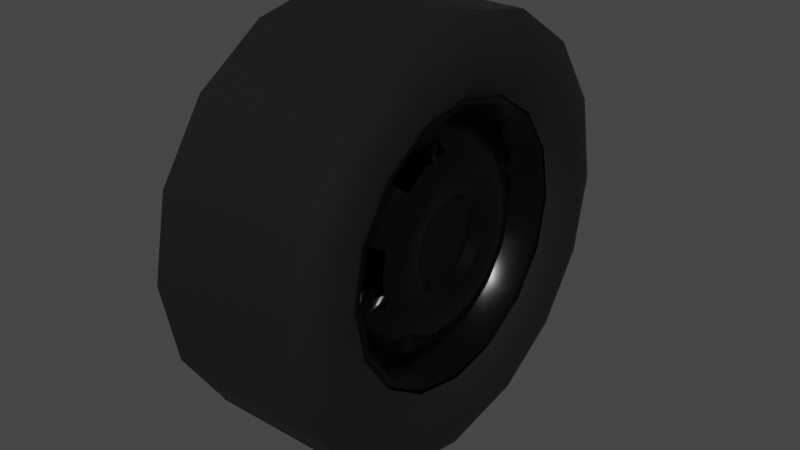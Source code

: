 # Source: wheel.blend  (saved by Blender 2.92.15; exported with 4.5.12 LTS)
import bpy
from mathutils import Matrix  # noqa: F401  (used for matrix-valued properties, if any)

bpy.ops.wm.read_factory_settings(use_empty=True)
scene = bpy.context.scene
scene.name = 'Scene'

# ---- collections
col_collection = bpy.data.collections.new('Collection'); scene.collection.children.link(col_collection)

# ---- materials (node trees are filled in below, after node groups)
mat_material_002 = bpy.data.materials.new('Material.002')
mat_material_002.use_transparent_shadow = False
mat_material_009 = bpy.data.materials.new('Material.009')
mat_material_009.use_transparent_shadow = False
mat_material_009.diffuse_color = (0.0005155, 0.0005155, 0.0005155, 1.0)

# ---- material node trees
mat_material_002.use_nodes = True; mat_material_002.node_tree.nodes.clear()
_N = mat_material_002.node_tree.nodes; _L = mat_material_002.node_tree.links
n0 = _N.new('ShaderNodeBsdfPrincipled'); n0.name = 'Principled BSDF'; n0.location = (10, 300)
n0.distribution = 'GGX'
n0.subsurface_method = 'BURLEY'
n0.inputs[0].default_value = (0.03457, 0.03457, 0.03457, 1.0)
n0.inputs[1].default_value = 1.0
n0.inputs[2].default_value = 0.261
n0.inputs[3].default_value = 1.45
n0.inputs[27].default_value = (0.0, 0.0, 0.0, 1.0)
n0.inputs[28].default_value = 1.0
n1 = _N.new('ShaderNodeOutputMaterial'); n1.name = 'Material Output'; n1.location = (320, 270)
_L.new(n0.outputs[0], n1.inputs[0])
n1.is_active_output = True
mat_material_009.use_nodes = True; mat_material_009.node_tree.nodes.clear()
_N = mat_material_009.node_tree.nodes; _L = mat_material_009.node_tree.links
n0 = _N.new('ShaderNodeBsdfPrincipled'); n0.name = 'Principled BSDF'; n0.location = (10, 300)
n0.distribution = 'GGX'
n0.subsurface_method = 'BURLEY'
n0.inputs[0].default_value = (0.0005155, 0.0005155, 0.0005155, 1.0)
n0.inputs[2].default_value = 0.8659
n0.inputs[3].default_value = 1.45
n0.inputs[27].default_value = (0.0, 0.0, 0.0, 1.0)
n0.inputs[28].default_value = 1.0
n1 = _N.new('ShaderNodeOutputMaterial'); n1.name = 'Material Output'; n1.location = (320, 270)
_L.new(n0.outputs[0], n1.inputs[0])
n1.is_active_output = True

# ---- world
world_world = bpy.data.worlds.new('World'); scene.world = world_world
world_world.use_nodes = True; world_world.node_tree.nodes.clear()
_N = world_world.node_tree.nodes; _L = world_world.node_tree.links
n0 = _N.new('ShaderNodeOutputWorld'); n0.name = 'World Output'; n0.location = (300, 300)
n1 = _N.new('ShaderNodeBackground'); n1.name = 'Background'; n1.location = (10, 300)
n1.inputs[0].default_value = (0.05088, 0.05088, 0.05088, 1.0)
_L.new(n1.outputs[0], n0.inputs[0])
n0.is_active_output = True
world_world.color = (0.05088, 0.05088, 0.05088)
world_world.use_sun_shadow = False
world_world.sun_shadow_jitter_overblur = 0.0

# ---- meshes
me_mesh_14 = bpy.data.meshes.new('Mesh_14')
me_mesh_14.from_pydata([(0.09817, -0.05338, 0.1316), (0.09817, -0.05338, 0.1316), (0.09838, -0.08882, 0.1081), (0.09838, -0.08882, 0.1081), (0.1047, -0.09302, 0.09508), (0.07699, 0.1679, 0.01351), (0.07699, 0.1679, 0.01351), (0.09838, 0.1393, 0.01351), (0.09838, 0.1393, 0.01351), (0.1047, 0.133, 0.001343), (0.08852, -0.04206, -0.1018), (0.09817, -0.05338, -0.1287), (0.09817, -0.05338, -0.1287), (0.08852, -0.06974, -0.08338), (0.07217, -0.08547, -0.0991), (0.09838, -0.08882, -0.1052), (0.09838, -0.08882, -0.1052), (0.1047, -0.05003, -0.1209), (0.0902, 0.0007207, -0.05779), (0.0902, 0.0007207, -0.05779), (0.1024, 0.0007207, -0.07163), (0.1024, 0.0007207, -0.07163), (0.0902, 0.02337, -0.05318), (0.0902, 0.02337, -0.05318), (0.0902, 0.02337, -0.05318), (0.1024, 0.02861, -0.06597), (0.1024, 0.02861, -0.06597), (0.1076, 0.07244, -0.07037), (0.1024, 0.05231, -0.05024), (0.1024, 0.05231, -0.05024), (0.1076, 0.03952, -0.0926), (0.1076, 0.0007207, -0.1004), (0.1076, -0.03828, -0.0926), (0.1024, -0.02738, -0.06597), (0.1024, -0.02738, -0.06597), (0.0902, -0.02214, -0.05318), (0.0902, -0.02214, -0.05318), (0.0902, -0.02214, -0.05318), (0.0902, -0.02214, -0.05318), (0.0902, 0.04245, -0.04039), (0.0902, 0.04245, -0.04039), (0.0902, 0.04245, -0.04039), (0.0902, 0.04245, -0.04039), (0.0902, 0.04245, -0.04039), (0.0902, 0.05524, -0.0213), (0.0902, 0.05524, -0.0213), (0.1024, 0.06803, -0.02655), (0.1024, 0.06803, -0.02655), (0.1076, 0.09467, -0.03745), (0.1047, 0.09425, -0.09218), (0.09838, 0.06489, -0.122), (0.09838, 0.06489, -0.122), (0.09817, 0.1003, -0.09827), (0.09817, 0.1003, -0.09827), (0.08852, 0.07705, -0.07813), (0.08852, 0.04958, -0.09659), (0.07217, 0.05797, -0.1171), (0.07217, 0.1161, -0.05905), (0.07217, 0.09299, -0.09386), (0.0772, 0.1207, -0.1186), (0.0772, 0.1207, -0.1186), (0.07699, 0.07579, -0.1484), (0.07699, 0.07579, -0.1484), (0.1047, 0.05126, -0.1209), (0.1047, 0.0007207, -0.131), (0.09838, -0.01144, -0.1373), (0.09838, -0.01144, -0.1373), (0.08852, -0.009555, -0.1083), (0.07699, -0.01144, -0.1658), (0.07699, -0.01144, -0.1658), (0.07217, -0.009555, -0.1306), (0.0772, -0.06429, -0.1555), (0.0772, -0.06429, -0.1555), (0.07217, -0.05066, -0.1226), (0.07699, -0.1092, -0.1253), (0.07699, -0.1092, -0.1253), (0.1047, -0.09302, -0.09218), (0.1076, -0.07121, -0.07037), (0.1024, -0.05108, -0.05024), (0.1024, -0.05108, -0.05024), (0.0902, -0.04122, -0.04039), (0.0902, -0.04122, -0.04039), (0.0902, -0.04122, -0.04039), (0.0902, -0.05401, -0.0213), (0.0902, -0.05401, -0.0213), (0.0902, -0.05401, -0.0213), (0.0902, -0.05401, -0.0213), (0.0902, 0.05986, 0.001343), (0.0902, 0.05986, 0.001343), (0.0902, 0.05986, 0.001343), (0.0902, 0.05986, 0.001343), (0.1024, 0.0737, 0.001343), (0.1024, 0.0737, 0.001343), (0.1024, 0.06803, 0.02944), (0.1024, 0.06803, 0.02944), (0.1076, 0.1024, 0.001343), (0.1047, 0.123, -0.0492), (0.09838, 0.124, -0.06283), (0.09838, 0.124, -0.06283), (0.08852, 0.09551, -0.05045), (0.07699, 0.1504, -0.07373), (0.07699, 0.1504, -0.07373), (0.0707, 0.1268, -0.1247), (0.0707, 0.1268, -0.1247), (0.0707, 0.06887, -0.1633), (0.0707, 0.06887, -0.1633), (0.0707, 0.0007207, -0.1769), (0.0707, 0.0007207, -0.1769), (0.0707, -0.06764, -0.1633), (0.0707, -0.06764, -0.1633), (0.0707, -0.1255, -0.1247), (0.0707, -0.1255, -0.1247), (0.0707, -0.1641, -0.06681), (0.0707, -0.1641, -0.06681), (0.09838, -0.132, -0.04039), (0.09838, -0.132, -0.04039), (0.07699, -0.1584, -0.0515), (0.07699, -0.1584, -0.0515), (0.07217, -0.1238, -0.04186), (0.08852, -0.1033, -0.03326), (0.08852, -0.1096, -0.000754), (0.08852, -0.1033, 0.03175), (0.09817, -0.1402, 0.001343), (0.09817, -0.1402, 0.001343), (0.1047, -0.1217, -0.0492), (0.1076, -0.09344, -0.03745), (0.1024, -0.0668, -0.02655), (0.1024, -0.0668, -0.02655), (0.1024, -0.07247, 0.001343), (0.1024, -0.07247, 0.001343), (0.0902, -0.05862, 0.001343), (0.0902, -0.05862, 0.001343), (0.0902, -0.05862, 0.001343), (0.0902, -0.05862, 0.001343), (0.0902, 0.05524, 0.0242), (0.0902, 0.05524, 0.0242), (0.0902, 0.05524, 0.0242), (0.0902, 0.05524, 0.0242), (0.0902, 0.04245, 0.04328), (0.0902, 0.04245, 0.04328), (0.0902, 0.04245, 0.04328), (0.0902, 0.02337, 0.05608), (0.0902, 0.02337, 0.05608), (0.0902, 0.02337, 0.05608), (0.0902, 0.02337, 0.05608), (0.1024, 0.05231, 0.05314), (0.1024, 0.05231, 0.05314), (0.1076, 0.09467, 0.04035), (0.0707, 0.1653, -0.06681), (0.0707, 0.1653, -0.06681), (0.1154, 0.1869, -0.07583), (0.1154, 0.1433, -0.1413), (0.1154, 0.07789, -0.1849), (0.1154, 0.0007207, -0.2002), (0.1154, -0.07666, -0.1849), (0.1154, -0.1421, -0.1413), (0.1154, -0.1857, -0.07583), (0.1154, -0.201, 0.001343), (0.0707, -0.1777, 0.001343), (0.0707, -0.1777, 0.001343), (0.0772, -0.1691, 0.001343), (0.0772, -0.1691, 0.001343), (0.07217, -0.132, -0.000754), (0.07699, -0.1584, 0.0544), (0.07699, -0.1584, 0.0544), (0.07217, -0.1238, 0.04035), (0.09838, -0.132, 0.04328), (0.09838, -0.132, 0.04328), (0.1047, -0.1318, 0.001343), (0.1076, -0.1012, 0.001343), (0.1076, -0.09344, 0.04035), (0.1024, -0.0668, 0.02944), (0.1024, -0.0668, 0.02944), (0.0902, -0.05401, 0.0242), (0.0902, -0.05401, 0.0242), (0.0902, -0.05401, 0.0242), (0.0902, -0.04122, 0.04328), (0.0902, -0.04122, 0.04328), (0.0902, -0.04122, 0.04328), (0.0902, -0.04122, 0.04328), (0.0902, -0.02214, 0.05608), (0.0902, -0.02214, 0.05608), (0.0902, -0.02214, 0.05608), (0.0902, 0.0007207, 0.06069), (0.0902, 0.0007207, 0.06069), (0.1024, 0.02861, 0.06887), (0.1024, 0.02861, 0.06887), (0.1076, 0.07244, 0.07327), (0.1047, 0.123, 0.05209), (0.09817, 0.1307, 0.05545), (0.09817, 0.1307, 0.05545), (0.08852, 0.1007, 0.04119), (0.08852, 0.1072, 0.008683), (0.07217, 0.1295, 0.008683), (0.07217, 0.1215, 0.04978), (0.07217, 0.09823, 0.08438), (0.0772, 0.1576, 0.06635), (0.0772, 0.1576, 0.06635), (0.0707, 0.179, 0.001343), (0.0707, 0.179, 0.001343), (0.1154, 0.2022, 0.001343), (0.1183, 0.2087, 0.001343), (0.1183, 0.2087, 0.001343), (0.1183, 0.193, -0.07813), (0.1183, 0.193, -0.07813), (0.1183, 0.1477, -0.1457), (0.1183, 0.1477, -0.1457), (0.1183, 0.0802, -0.191), (0.1183, 0.0802, -0.191), (0.1183, 0.0007207, -0.2067), (0.1183, 0.0007207, -0.2067), (0.1183, -0.07897, -0.191), (0.1183, -0.07897, -0.191), (0.1183, -0.1465, -0.1457), (0.1183, -0.1465, -0.1457), (0.1183, -0.1918, -0.07813), (0.1183, -0.1918, -0.07813), (0.1183, -0.2075, 0.001343), (0.1183, -0.2075, 0.001343), (0.1183, -0.1918, 0.08103), (0.1183, -0.1918, 0.08103), (0.1183, -0.1465, 0.1486), (0.1183, -0.1465, 0.1486), (0.1154, -0.1857, 0.07872), (0.0707, -0.1641, 0.06971), (0.0707, -0.1641, 0.06971), (0.1047, -0.1217, 0.05209), (0.1076, -0.07121, 0.07327), (0.1024, -0.05108, 0.05314), (0.1024, -0.05108, 0.05314), (0.1024, -0.02738, 0.06887), (0.1024, -0.02738, 0.06887), (0.1024, 0.0007207, 0.07453), (0.1024, 0.0007207, 0.07453), (0.1076, 0.03952, 0.0955), (0.1047, 0.09425, 0.09508), (0.09838, 0.1072, 0.09089), (0.09838, 0.1072, 0.09089), (0.08852, 0.0825, 0.06887), (0.07699, 0.1274, 0.1112), (0.07699, 0.1274, 0.1112), (0.0707, 0.1653, 0.06971), (0.0707, 0.1653, 0.06971), (0.1154, 0.1869, 0.07872), (0.1183, 0.193, 0.08103), (0.1183, 0.193, 0.08103), (0.1154, 0.1989, 0.08355), (0.1154, 0.2152, 0.001343), (0.1154, 0.1989, -0.08065), (0.1154, 0.1523, -0.1503), (0.1154, 0.08271, -0.1968), (0.1154, 0.0007207, -0.2132), (0.1154, -0.08148, -0.1968), (0.1154, -0.1511, -0.1503), (0.1154, -0.1977, -0.08065), (0.1154, -0.214, 0.001343), (0.1154, -0.1977, 0.08355), (0.1154, -0.1511, 0.1532), (0.1154, -0.08148, 0.1997), (0.1154, 0.0007207, 0.2161), (0.1183, -0.07897, 0.1938), (0.1183, -0.07897, 0.1938), (0.1154, -0.1421, 0.1441), (0.0707, -0.1255, 0.1276), (0.0707, -0.1255, 0.1276), (0.07699, -0.1092, 0.1282), (0.07699, -0.1092, 0.1282), (0.07217, -0.08547, 0.0976), (0.08852, -0.06974, 0.08208), (0.08852, -0.04206, 0.1003), (0.08852, -0.009555, 0.1068), (0.07217, -0.009555, 0.1291), (0.09838, -0.01144, 0.1402), (0.09838, -0.01144, 0.1402), (0.1047, -0.05003, 0.1238), (0.1076, -0.03828, 0.0955), (0.1076, 0.0007207, 0.1033), (0.1047, 0.05126, 0.1238), (0.0707, 0.1268, 0.1276), (0.0707, 0.1268, 0.1276), (0.1154, 0.1433, 0.1441), (0.1183, 0.1477, 0.1486), (0.1183, 0.1477, 0.1486), (0.1154, 0.1523, 0.1532), (0.1183, 0.0802, 0.1938), (0.1183, 0.0802, 0.1938), (0.1154, 0.08271, 0.1997), (0.1183, 0.0007207, 0.2096), (0.1183, 0.0007207, 0.2096), (0.1154, -0.07666, 0.1878), (0.0707, -0.06764, 0.1662), (0.0707, -0.06764, 0.1662), (0.0772, -0.06429, 0.1584), (0.0772, -0.06429, 0.1584), (0.07217, -0.05066, 0.1211), (0.07699, -0.01144, 0.1687), (0.07699, -0.01144, 0.1687), (0.1047, 0.0007207, 0.1339), (0.0707, 0.06887, 0.1662), (0.0707, 0.06887, 0.1662), (0.1154, 0.07789, 0.1878), (0.1154, 0.0007207, 0.2031), (0.0707, 0.0007207, 0.1798), (0.0707, 0.0007207, 0.1798), (0.1293, -0.08836, 0.213), (0.1409, -0.1042, 0.2518), (0.1293, -0.163, 0.163), (0.1293, 0.08835, -0.2131), (0.1293, 0.0001574, -0.2305), (0.1409, 0.0001574, -0.2725), (0.1293, -0.1194, -0.288), (0.1409, -0.1042, -0.2518), (0.1293, -0.08836, -0.2131), (0.1409, -0.1927, -0.1927), (0.1293, -0.163, -0.163), (0.1409, -0.2518, -0.1042), (0.1293, -0.2131, -0.08836), (0.1409, -0.2725, -0.0001684), (0.1293, -0.2305, -0.0001684), (0.1409, -0.2518, 0.1042), (0.1293, -0.2131, 0.08835), (0.1409, -0.1927, 0.1927), (0.1293, -0.1194, 0.288), (0.1177, 0.0001574, 0.3306), (0.1177, 0.0001574, 0.3306), (0.1293, 0.0001574, 0.3116), (0.1409, 0.0001574, 0.2725), (0.1293, 0.0001574, 0.2305), (0.1177, 0.0001574, 0.2147), (0.1177, -0.08222, 0.1982), (0.1177, -0.1517, 0.1517), (0.1177, -0.1982, 0.08221), (0.1177, -0.2147, -0.0001684), (0.1177, -0.1982, -0.08222), (0.1177, -0.1517, -0.1517), (0.1177, -0.08222, -0.1982), (0.1177, 0.0001574, -0.2147), (0.1177, 0.08221, -0.1982), (0.1177, 0.1517, -0.1517), (0.1177, 0.1982, -0.08222), (0.1293, 0.163, -0.163), (0.1409, 0.1042, -0.2518), (0.1293, 0.0001574, -0.3116), (0.1177, -0.1265, -0.3055), (0.1177, -0.1265, -0.3055), (-0.1182, 0.0001574, -0.3307), (-0.1182, 0.0001574, -0.3307), (-0.1182, -0.1265, -0.3055), (-0.1182, -0.1265, -0.3055), (0.1177, -0.2337, -0.2337), (0.1177, -0.2337, -0.2337), (0.1293, -0.2205, -0.2205), (0.1293, -0.288, -0.1194), (0.1293, -0.3116, -0.0001684), (0.1293, -0.288, 0.1194), (0.1293, -0.2205, 0.2205), (0.1177, -0.1265, 0.3054), (0.1177, -0.1265, 0.3054), (-0.1182, -0.1265, 0.3054), (-0.1182, -0.1265, 0.3054), (-0.1182, -0.1265, 0.3054), (-0.1182, -0.1265, 0.3054), (-0.1182, 0.0001574, 0.3306), (-0.1182, 0.0001574, 0.3306), (-0.1182, 0.1265, 0.3054), (-0.1182, 0.1265, 0.3054), (-0.1182, 0.1265, 0.3054), (0.1177, 0.1265, 0.3054), (0.1177, 0.1265, 0.3054), (0.1293, 0.1194, 0.288), (0.1409, 0.1042, 0.2518), (0.1293, 0.08835, 0.213), (0.1177, 0.08221, 0.1982), (0.1293, 0.163, 0.163), (0.1177, 0.1517, 0.1517), (0.1293, 0.2131, 0.08835), (0.1177, 0.1982, 0.08221), (0.1293, 0.2305, -0.0001684), (0.1177, 0.2147, -0.0001684), (0.1293, 0.2131, -0.08836), (0.1409, 0.1927, -0.1927), (0.1293, 0.1194, -0.288), (0.1177, 0.0001574, -0.3307), (0.1177, 0.0001574, -0.3307), (-0.1182, 0.1265, -0.3055), (-0.1182, 0.1265, -0.3055), (-0.1182, -0.2337, -0.2337), (-0.1182, -0.2337, -0.2337), (-0.1182, -0.2337, -0.2337), (0.1177, -0.3055, -0.1265), (0.1177, -0.3055, -0.1265), (0.1177, -0.3307, -0.0001684), (0.1177, -0.3307, -0.0001684), (0.1177, -0.3055, 0.1265), (0.1177, -0.3055, 0.1265), (0.1177, -0.2337, 0.2337), (0.1177, -0.2337, 0.2337), (-0.1182, -0.2337, 0.2337), (-0.1182, -0.2337, 0.2337), (-0.1182, 0.2337, 0.2337), (-0.1182, 0.2337, 0.2337), (-0.1182, 0.2337, 0.2337), (0.1177, 0.2337, 0.2337), (0.1177, 0.2337, 0.2337), (0.1293, 0.2205, 0.2205), (0.1409, 0.1927, 0.1927), (0.1409, 0.2518, 0.1042), (0.1409, 0.2725, -0.0001684), (0.1409, 0.2518, -0.1042), (0.1293, 0.2205, -0.2205), (0.1177, 0.1265, -0.3055), (0.1177, 0.1265, -0.3055), (-0.1182, 0.2337, -0.2337), (-0.1182, 0.2337, -0.2337), (-0.1182, 0.2337, -0.2337), (-0.1182, 0.2337, -0.2337), (-0.1182, -0.3055, -0.1265), (-0.1182, -0.3055, -0.1265), (-0.1182, -0.3055, -0.1265), (-0.1182, -0.3307, -0.0001684), (-0.1182, -0.3307, -0.0001684), (-0.1182, -0.3307, -0.0001684), (-0.1182, -0.3307, -0.0001684), (-0.1182, -0.3055, 0.1265), (-0.1182, -0.3055, 0.1265), (-0.1182, -0.3055, 0.1265), (-0.1182, -0.3055, 0.1265), (-0.1182, 0.3054, 0.1265), (-0.1182, 0.3054, 0.1265), (-0.1182, 0.3054, 0.1265), (0.1177, 0.3054, 0.1265), (0.1177, 0.3054, 0.1265), (0.1293, 0.288, 0.1194), (0.1293, 0.3116, -0.0001684), (0.1293, 0.288, -0.1194), (0.1177, 0.2337, -0.2337), (0.1177, 0.2337, -0.2337), (-0.1182, 0.3054, -0.1265), (-0.1182, 0.3054, -0.1265), (-0.1182, 0.3054, -0.1265), (-0.1182, 0.3306, -0.0001684), (-0.1182, 0.3306, -0.0001684), (-0.1182, 0.3306, -0.0001684), (-0.1182, 0.3306, -0.0001684), (-0.1182, 0.3306, -0.0001684), (0.1177, 0.3306, -0.0001684), (0.1177, 0.3306, -0.0001684), (0.1177, 0.3306, -0.0001684), (0.1177, 0.3054, -0.1265), (0.1177, 0.3054, -0.1265)], [], [(1, 3, 4), (6, 8, 9), (10, 12, 13), (14, 13, 15), (13, 12, 15), (16, 11, 17), (19, 21, 24), (24, 21, 25), (27, 29, 30), (29, 26, 30), (30, 26, 31), (26, 20, 31), (17, 31, 32), (31, 20, 32), (32, 20, 33), (21, 19, 34), (34, 19, 36), (18, 22, 35), (38, 23, 39), (24, 25, 43), (25, 28, 43), (43, 28, 45), (45, 28, 46), (29, 27, 47), (47, 27, 48), (48, 27, 49), (49, 51, 52), (54, 53, 55), (53, 50, 55), (55, 50, 56), (57, 58, 60), (60, 58, 61), (58, 56, 61), (56, 50, 61), (62, 51, 63), (51, 49, 63), (49, 27, 63), (27, 30, 63), (63, 30, 64), (30, 31, 64), (31, 17, 64), (17, 11, 64), (64, 11, 65), (12, 10, 66), (10, 67, 66), (66, 67, 69), (67, 70, 69), (69, 70, 72), (70, 73, 72), (72, 73, 74), (73, 14, 74), (14, 15, 74), (75, 16, 76), (16, 17, 76), (17, 32, 76), (76, 32, 77), (32, 33, 77), (77, 33, 78), (34, 36, 79), (79, 36, 81), (37, 40, 80), (82, 41, 83), (42, 44, 86), (86, 44, 87), (45, 46, 90), (90, 46, 91), (47, 48, 92), (94, 92, 95), (92, 48, 95), (95, 48, 96), (48, 49, 96), (49, 52, 96), (96, 52, 97), (53, 54, 98), (54, 99, 98), (98, 99, 100), (99, 57, 100), (57, 60, 100), (101, 59, 103), (103, 59, 105), (59, 62, 105), (62, 63, 105), (105, 63, 107), (63, 64, 107), (64, 65, 107), (65, 68, 107), (107, 68, 109), (68, 71, 109), (109, 71, 111), (71, 75, 111), (75, 76, 111), (111, 76, 113), (113, 115, 116), (118, 117, 119), (117, 114, 119), (119, 114, 120), (121, 120, 122), (120, 114, 122), (123, 115, 124), (115, 113, 124), (113, 76, 124), (76, 77, 124), (124, 77, 125), (77, 78, 125), (125, 78, 126), (79, 81, 127), (81, 84, 127), (127, 84, 129), (129, 84, 131), (85, 88, 130), (133, 89, 134), (90, 91, 137), (91, 93, 137), (137, 93, 140), (144, 140, 145), (140, 93, 145), (146, 94, 147), (94, 95, 147), (147, 95, 9), (95, 96, 9), (9, 96, 148), (96, 97, 148), (97, 101, 148), (101, 103, 148), (150, 149, 151), (149, 102, 151), (151, 102, 152), (102, 104, 152), (152, 104, 153), (104, 106, 153), (153, 106, 154), (106, 108, 154), (154, 108, 155), (108, 110, 155), (155, 110, 156), (110, 112, 156), (156, 112, 157), (157, 112, 158), (113, 116, 159), (159, 116, 160), (117, 118, 161), (118, 162, 161), (161, 162, 164), (162, 165, 164), (164, 165, 166), (165, 121, 166), (121, 122, 166), (167, 123, 168), (123, 124, 168), (124, 125, 168), (168, 125, 169), (125, 126, 169), (126, 128, 169), (169, 128, 170), (170, 128, 171), (129, 131, 172), (172, 131, 174), (132, 135, 173), (175, 136, 177), (136, 138, 177), (139, 141, 176), (179, 142, 180), (182, 143, 183), (184, 144, 185), (144, 145, 185), (186, 146, 187), (146, 147, 187), (187, 147, 188), (147, 9, 188), (9, 8, 188), (188, 8, 189), (191, 190, 192), (190, 7, 192), (192, 7, 193), (7, 5, 193), (193, 5, 194), (195, 194, 196), (194, 5, 196), (197, 6, 198), (6, 9, 198), (9, 148, 198), (149, 150, 199), (199, 150, 200), (202, 200, 204), (200, 150, 204), (204, 150, 206), (150, 151, 206), (206, 151, 208), (151, 152, 208), (208, 152, 210), (152, 153, 210), (210, 153, 212), (153, 154, 212), (212, 154, 214), (154, 155, 214), (214, 155, 216), (155, 156, 216), (216, 156, 218), (156, 157, 218), (218, 157, 220), (222, 220, 223), (220, 157, 223), (157, 158, 223), (223, 158, 224), (159, 160, 225), (160, 163, 225), (225, 163, 226), (163, 167, 226), (167, 168, 226), (168, 169, 226), (169, 170, 226), (226, 170, 4), (4, 170, 227), (170, 171, 227), (227, 171, 228), (172, 174, 229), (174, 178, 229), (229, 178, 231), (178, 181, 231), (231, 181, 232), (181, 184, 232), (184, 185, 232), (233, 186, 234), (186, 187, 234), (234, 187, 235), (187, 188, 235), (188, 189, 235), (235, 189, 236), (190, 191, 237), (191, 238, 237), (237, 238, 239), (238, 195, 239), (195, 196, 239), (240, 197, 241), (197, 198, 241), (199, 200, 242), (242, 200, 243), (200, 202, 243), (243, 202, 244), (246, 245, 247), (245, 201, 247), (247, 201, 248), (201, 203, 248), (248, 203, 249), (203, 205, 249), (249, 205, 250), (205, 207, 250), (250, 207, 251), (207, 209, 251), (251, 209, 252), (209, 211, 252), (252, 211, 253), (211, 213, 253), (253, 213, 254), (213, 215, 254), (254, 215, 255), (215, 217, 255), (255, 217, 256), (217, 219, 256), (256, 219, 257), (219, 221, 257), (257, 221, 258), (259, 258, 260), (258, 221, 260), (261, 222, 262), (222, 223, 262), (223, 224, 262), (262, 224, 263), (225, 226, 264), (226, 4, 264), (4, 3, 264), (264, 3, 265), (267, 266, 268), (266, 2, 268), (268, 2, 269), (2, 0, 269), (269, 0, 270), (271, 270, 272), (270, 0, 272), (273, 1, 274), (1, 4, 274), (4, 227, 274), (274, 227, 275), (227, 228, 275), (228, 230, 275), (275, 230, 276), (230, 233, 276), (233, 234, 276), (276, 234, 277), (234, 235, 277), (277, 235, 278), (235, 236, 278), (236, 240, 278), (240, 241, 278), (242, 243, 279), (279, 243, 280), (243, 244, 280), (280, 244, 281), (245, 246, 282), (246, 283, 282), (282, 283, 285), (283, 286, 285), (285, 286, 287), (286, 259, 287), (259, 260, 287), (288, 261, 289), (261, 262, 289), (262, 263, 289), (289, 263, 290), (264, 265, 291), (291, 265, 292), (266, 267, 293), (267, 294, 293), (293, 294, 295), (294, 271, 295), (271, 272, 295), (296, 273, 297), (273, 274, 297), (274, 275, 297), (275, 276, 297), (276, 277, 297), (297, 277, 298), (277, 278, 298), (279, 280, 299), (299, 280, 300), (280, 281, 300), (281, 284, 300), (300, 284, 301), (284, 288, 301), (288, 289, 301), (289, 290, 301), (301, 290, 303), (291, 292, 302), (292, 296, 302), (296, 297, 302), (297, 298, 302), (299, 300, 303), (301, 303, 300), (304, 305, 306), (307, 308, 309), (310, 309, 311), (309, 308, 311), (308, 312, 311), (311, 312, 313), (312, 314, 313), (313, 314, 315), (314, 316, 315), (315, 316, 317), (316, 318, 317), (317, 318, 319), (318, 320, 319), (319, 320, 321), (320, 306, 321), (306, 305, 321), (321, 305, 322), (324, 322, 325), (322, 305, 325), (325, 305, 326), (305, 304, 326), (326, 304, 327), (328, 327, 329), (327, 304, 329), (329, 304, 330), (304, 306, 330), (330, 306, 331), (306, 320, 331), (331, 320, 332), (320, 318, 332), (332, 318, 333), (318, 316, 333), (333, 316, 334), (316, 314, 334), (334, 314, 335), (314, 312, 335), (335, 312, 336), (312, 308, 336), (336, 308, 337), (308, 307, 337), (337, 307, 338), (339, 338, 340), (338, 307, 340), (340, 307, 341), (307, 309, 341), (341, 309, 342), (309, 310, 342), (342, 310, 343), (346, 344, 348), (348, 344, 349), (343, 310, 350), (350, 310, 351), (310, 311, 351), (311, 313, 351), (351, 313, 352), (313, 315, 352), (352, 315, 353), (315, 317, 353), (353, 317, 354), (317, 319, 354), (354, 319, 355), (319, 321, 355), (321, 322, 355), (355, 322, 356), (322, 324, 356), (357, 323, 358), (323, 363, 358), (361, 362, 364), (366, 363, 367), (363, 323, 367), (324, 325, 368), (368, 325, 369), (325, 326, 369), (369, 326, 370), (326, 327, 370), (370, 327, 371), (327, 328, 371), (328, 372, 371), (371, 372, 373), (372, 374, 373), (373, 374, 375), (374, 376, 375), (375, 376, 377), (376, 378, 377), (377, 378, 379), (378, 339, 379), (339, 340, 379), (379, 340, 380), (340, 341, 380), (380, 341, 381), (341, 342, 381), (381, 342, 382), (342, 343, 382), (344, 346, 383), (383, 346, 384), (345, 347, 385), (385, 347, 386), (348, 349, 388), (388, 349, 389), (350, 351, 390), (351, 352, 390), (390, 352, 392), (352, 353, 392), (392, 353, 394), (353, 354, 394), (394, 354, 395), (354, 355, 395), (355, 356, 395), (396, 357, 397), (357, 358, 397), (398, 359, 400), (360, 365, 399), (401, 366, 402), (366, 367, 402), (368, 369, 403), (403, 369, 404), (369, 370, 404), (404, 370, 405), (370, 371, 405), (371, 373, 405), (405, 373, 406), (373, 375, 406), (406, 375, 407), (375, 377, 407), (407, 377, 408), (377, 379, 408), (379, 380, 408), (408, 380, 409), (380, 381, 409), (409, 381, 410), (381, 382, 410), (383, 384, 411), (411, 384, 413), (385, 386, 412), (415, 387, 416), (388, 389, 418), (389, 391, 418), (418, 391, 422), (391, 393, 422), (422, 393, 423), (393, 396, 423), (396, 397, 423), (398, 400, 426), (426, 400, 427), (429, 401, 430), (401, 402, 430), (403, 404, 431), (431, 404, 432), (404, 405, 432), (405, 406, 432), (432, 406, 433), (406, 407, 433), (433, 407, 434), (407, 408, 434), (408, 409, 434), (434, 409, 435), (409, 410, 435), (411, 413, 436), (436, 413, 438), (414, 417, 437), (417, 419, 437), (439, 420, 442), (421, 424, 441), (425, 428, 440), (444, 429, 445), (429, 430, 445), (431, 432, 447), (432, 433, 447), (447, 433, 448), (433, 434, 448), (434, 435, 448), (436, 438, 449), (438, 443, 449), (446, 449, 443)])
me_mesh_14.polygons.foreach_set('use_smooth', [1, 1, 1, 1, 1, 1, 1, 1, 1, 1, 1, 1, 1, 1, 1, 1, 1, 0, 0, 1, 1, 1, 1, 1, 1, 1, 1, 1, 1, 1, 1, 1, 1, 1, 1, 1, 1, 1, 1, 1, 1, 1, 1, 1, 1, 1, 1, 1, 1, 1, 1, 1, 1, 1, 1, 1, 1, 1, 1, 1, 0, 0, 0, 0, 1, 1, 1, 1, 1, 1, 1, 1, 1, 1, 1, 1, 1, 1, 1, 1, 1, 1, 1, 1, 1, 1, 1, 1, 1, 1, 1, 1, 1, 1, 1, 1, 1, 1, 1, 1, 1, 1, 1, 1, 1, 1, 1, 1, 1, 0, 0, 1, 1, 1, 1, 1, 1, 1, 1, 1, 1, 1, 1, 1, 1, 1, 1, 1, 1, 1, 1, 1, 1, 1, 1, 1, 1, 1, 1, 1, 1, 1, 1, 1, 1, 1, 1, 1, 1, 1, 1, 1, 1, 1, 1, 1, 1, 0, 0, 0, 0, 0, 0, 1, 1, 1, 1, 1, 1, 1, 1, 1, 1, 1, 1, 1, 1, 1, 1, 1, 1, 1, 1, 1, 1, 1, 1, 1, 1, 1, 1, 1, 1, 1, 1, 1, 1, 1, 1, 1, 1, 1, 1, 1, 1, 1, 1, 1, 1, 1, 1, 1, 1, 1, 1, 1, 1, 1, 1, 1, 1, 1, 1, 1, 1, 1, 1, 1, 1, 1, 1, 1, 1, 1, 1, 1, 1, 1, 1, 1, 1, 1, 1, 1, 1, 1, 1, 1, 1, 1, 1, 1, 1, 1, 1, 1, 1, 1, 1, 1, 1, 1, 1, 1, 1, 1, 1, 1, 1, 1, 1, 1, 1, 1, 1, 1, 1, 1, 1, 1, 1, 1, 1, 1, 1, 1, 1, 1, 1, 1, 1, 1, 1, 1, 1, 1, 1, 1, 1, 1, 1, 1, 1, 1, 1, 1, 1, 1, 1, 1, 1, 1, 1, 1, 1, 1, 1, 1, 1, 1, 1, 1, 1, 1, 1, 1, 1, 1, 1, 1, 1, 1, 1, 1, 1, 1, 1, 1, 1, 1, 1, 1, 1, 1, 1, 1, 1, 1, 1, 1, 1, 1, 1, 1, 1, 1, 1, 1, 1, 1, 1, 1, 1, 1, 1, 1, 1, 1, 1, 1, 1, 1, 1, 1, 1, 1, 1, 1, 1, 1, 1, 1, 1, 1, 1, 1, 1, 1, 1, 1, 1, 1, 1, 1, 1, 1, 1, 1, 1, 1, 1, 1, 1, 1, 1, 0, 1, 1, 1, 1, 1, 1, 1, 1, 1, 1, 1, 1, 1, 1, 1, 1, 1, 1, 1, 1, 1, 1, 1, 1, 1, 1, 1, 0, 0, 1, 1, 1, 1, 1, 1, 1, 1, 1, 1, 1, 1, 1, 0, 0, 1, 1, 1, 1, 1, 1, 1, 1, 1, 1, 1, 1, 1, 1, 1, 1, 1, 1, 1, 1, 1, 0, 0, 1, 1, 1, 1, 1, 1, 1, 0, 0, 1, 1, 1, 1, 1, 1, 1, 1, 1, 1, 1, 1, 1, 1, 1, 0, 0, 0, 0, 0, 1, 1, 1, 1, 1, 1, 1, 1, 1, 1])
me_mesh_14.polygons.foreach_set('material_index', [0, 0, 0, 0, 0, 0, 0, 0, 0, 0, 0, 0, 0, 0, 0, 0, 0, 0, 0, 0, 0, 0, 0, 0, 0, 0, 0, 0, 0, 0, 0, 0, 0, 0, 0, 0, 0, 0, 0, 0, 0, 0, 0, 0, 0, 0, 0, 0, 0, 0, 0, 0, 0, 0, 0, 0, 0, 0, 0, 0, 0, 0, 0, 0, 0, 0, 0, 0, 0, 0, 0, 0, 0, 0, 0, 0, 0, 0, 0, 0, 0, 0, 0, 0, 0, 0, 0, 0, 0, 0, 0, 0, 0, 0, 0, 0, 0, 0, 0, 0, 0, 0, 0, 0, 0, 0, 0, 0, 0, 0, 0, 0, 0, 0, 0, 0, 0, 0, 0, 0, 0, 0, 0, 0, 0, 0, 0, 0, 0, 0, 0, 0, 0, 0, 0, 0, 0, 0, 0, 0, 0, 0, 0, 0, 0, 0, 0, 0, 0, 0, 0, 0, 0, 0, 0, 0, 0, 0, 0, 0, 0, 0, 0, 0, 0, 0, 0, 0, 0, 0, 0, 0, 0, 0, 0, 0, 0, 0, 0, 0, 0, 0, 0, 0, 0, 0, 0, 0, 0, 0, 0, 0, 0, 0, 0, 0, 0, 0, 0, 0, 0, 0, 0, 0, 0, 0, 0, 0, 0, 0, 0, 0, 0, 0, 0, 0, 0, 0, 0, 0, 0, 0, 0, 0, 0, 0, 0, 0, 0, 0, 0, 0, 0, 0, 0, 0, 0, 0, 0, 0, 0, 0, 0, 0, 0, 0, 0, 0, 0, 0, 0, 0, 0, 0, 0, 0, 0, 0, 0, 0, 0, 0, 0, 0, 0, 0, 0, 0, 0, 0, 0, 0, 0, 0, 0, 0, 0, 0, 0, 0, 0, 0, 0, 0, 0, 0, 0, 0, 0, 0, 0, 0, 0, 0, 0, 0, 0, 0, 0, 0, 0, 0, 0, 0, 0, 0, 0, 0, 0, 0, 0, 0, 0, 0, 0, 0, 0, 0, 0, 0, 0, 0, 0, 0, 0, 0, 0, 0, 0, 0, 0, 0, 0, 0, 0, 0, 0, 0, 1, 1, 1, 1, 1, 1, 1, 1, 1, 1, 1, 1, 1, 1, 1, 1, 1, 1, 1, 1, 1, 1, 1, 1, 1, 1, 1, 1, 1, 1, 1, 1, 1, 1, 1, 1, 1, 1, 1, 1, 1, 1, 1, 1, 1, 1, 1, 1, 1, 1, 1, 1, 1, 1, 1, 1, 1, 1, 1, 1, 1, 1, 1, 1, 1, 1, 1, 1, 1, 1, 1, 1, 1, 1, 1, 1, 1, 1, 1, 1, 1, 1, 1, 1, 1, 1, 1, 1, 1, 1, 1, 1, 1, 1, 1, 1, 1, 1, 1, 1, 1, 1, 1, 1, 1, 1, 1, 1, 1, 1, 1, 1, 1, 1, 1, 1, 1, 1, 1, 1, 1, 1, 1, 1, 1, 1, 1, 1, 1, 1, 1, 1, 1, 1, 1, 1, 1, 1, 1, 1, 1, 1, 1, 1, 1, 1, 1, 1, 1, 1, 1, 1, 1, 1, 1, 1, 1, 1, 1, 1, 1, 1, 1, 1, 1, 1, 1, 1, 1, 1, 1, 1, 1, 1])
_uv = me_mesh_14.uv_layers.new(name='UVMap')
_uv.uv.foreach_set('vector', [0.1429, 0.7943, 0.1624, 0.8236, 0.1731, 0.8269, 0.2401, 0.6128, 0.2401, 0.6362, 0.2502, 0.6411, 0.3571, 0.7943, 0.3571, 0.7943, 0.3376, 0.8236, 0.354, 0.84, 0.3376, 0.8236, 0.3376, 0.8236, 0.3376, 0.8236, 0.3571, 0.7943, 0.3376, 0.8236, 0.3376, 0.8236, 0.3571, 0.7943, 0.3504, 0.7916, 0.2946, 0.7498, 0.3108, 0.7498, 0.2913, 0.7328, 0.2913, 0.7328, 0.3108, 0.7498, 0.3062, 0.7267, 0.3044, 0.6956, 0.2928, 0.7072, 0.3208, 0.7206, 0.2928, 0.7072, 0.3062, 0.7267, 0.3208, 0.7206, 0.3208, 0.7206, 0.3062, 0.7267, 0.3266, 0.7498, 0.3062, 0.7267, 0.3108, 0.7498, 0.3266, 0.7498, 0.3504, 0.7916, 0.3266, 0.7498, 0.3208, 0.7794, 0.3266, 0.7498, 0.3108, 0.7498, 0.3208, 0.7794, 0.3208, 0.7794, 0.3108, 0.7498, 0.3062, 0.7733, 0.3108, 0.7498, 0.2946, 0.7498, 0.3062, 0.7733, 0.3062, 0.7733, 0.2946, 0.7498, 0.2913, 0.7672, 0.2946, 0.7498, 0.2913, 0.7328, 0.2913, 0.7672, 0.2913, 0.7672, 0.2913, 0.7328, 0.2815, 0.7185, 0.2913, 0.7328, 0.3062, 0.7267, 0.2815, 0.7185, 0.3062, 0.7267, 0.2928, 0.7072, 0.2815, 0.7185, 0.2815, 0.7185, 0.2928, 0.7072, 0.2672, 0.7087, 0.2672, 0.7087, 0.2928, 0.7072, 0.2733, 0.6938, 0.2928, 0.7072, 0.3044, 0.6956, 0.2733, 0.6938, 0.2733, 0.6938, 0.3044, 0.6956, 0.2794, 0.6792, 0.2794, 0.6792, 0.3044, 0.6956, 0.3269, 0.6731, 0.3269, 0.6731, 0.3513, 0.6972, 0.3318, 0.6682, 0.3318, 0.6682, 0.3318, 0.6682, 0.3513, 0.6972, 0.3318, 0.6682, 0.3513, 0.6972, 0.3513, 0.6972, 0.3513, 0.6972, 0.3513, 0.6972, 0.3732, 0.6883, 0.3117, 0.6268, 0.3485, 0.6515, 0.3485, 0.6515, 0.3485, 0.6515, 0.3485, 0.6515, 0.3732, 0.6883, 0.3485, 0.6515, 0.3732, 0.6883, 0.3732, 0.6883, 0.3732, 0.6883, 0.3513, 0.6972, 0.3732, 0.6883, 0.3732, 0.6883, 0.3513, 0.6972, 0.3504, 0.7084, 0.3513, 0.6972, 0.3269, 0.6731, 0.3504, 0.7084, 0.3269, 0.6731, 0.3044, 0.6956, 0.3504, 0.7084, 0.3044, 0.6956, 0.3208, 0.7206, 0.3504, 0.7084, 0.3504, 0.7084, 0.3208, 0.7206, 0.3589, 0.7498, 0.3208, 0.7206, 0.3266, 0.7498, 0.3589, 0.7498, 0.3266, 0.7498, 0.3504, 0.7916, 0.3589, 0.7498, 0.3504, 0.7916, 0.3571, 0.7943, 0.3589, 0.7498, 0.3589, 0.7498, 0.3571, 0.7943, 0.3638, 0.7599, 0.3571, 0.7943, 0.3571, 0.7943, 0.3638, 0.7599, 0.3571, 0.7943, 0.3638, 0.7599, 0.3638, 0.7599, 0.3638, 0.7599, 0.3638, 0.7599, 0.3872, 0.7599, 0.3638, 0.7599, 0.3872, 0.7599, 0.3872, 0.7599, 0.3872, 0.7599, 0.3872, 0.7599, 0.3787, 0.8031, 0.3872, 0.7599, 0.3787, 0.8031, 0.3787, 0.8031, 0.3787, 0.8031, 0.3787, 0.8031, 0.354, 0.84, 0.3787, 0.8031, 0.354, 0.84, 0.354, 0.84, 0.354, 0.84, 0.3376, 0.8236, 0.354, 0.84, 0.354, 0.84, 0.3376, 0.8236, 0.3269, 0.8269, 0.3376, 0.8236, 0.3504, 0.7916, 0.3269, 0.8269, 0.3504, 0.7916, 0.3208, 0.7794, 0.3269, 0.8269, 0.3269, 0.8269, 0.3208, 0.7794, 0.3044, 0.8044, 0.3208, 0.7794, 0.3062, 0.7733, 0.3044, 0.8044, 0.3044, 0.8044, 0.3062, 0.7733, 0.2928, 0.7928, 0.3062, 0.7733, 0.2913, 0.7672, 0.2928, 0.7928, 0.2928, 0.7928, 0.2913, 0.7672, 0.2815, 0.7815, 0.2913, 0.7672, 0.2815, 0.7185, 0.2815, 0.7815, 0.2815, 0.7815, 0.2815, 0.7185, 0.2672, 0.7913, 0.2815, 0.7185, 0.2672, 0.7087, 0.2672, 0.7913, 0.2672, 0.7913, 0.2672, 0.7087, 0.2502, 0.7054, 0.2672, 0.7087, 0.2733, 0.6938, 0.2502, 0.7054, 0.2502, 0.7054, 0.2733, 0.6938, 0.2502, 0.6892, 0.2733, 0.6938, 0.2794, 0.6792, 0.2502, 0.6892, 0.2267, 0.6938, 0.2502, 0.6892, 0.2502, 0.6734, 0.2502, 0.6892, 0.2794, 0.6792, 0.2502, 0.6734, 0.2502, 0.6734, 0.2794, 0.6792, 0.2916, 0.6496, 0.2794, 0.6792, 0.3269, 0.6731, 0.2916, 0.6496, 0.3269, 0.6731, 0.3318, 0.6682, 0.2916, 0.6496, 0.2916, 0.6496, 0.3318, 0.6682, 0.3028, 0.6487, 0.3318, 0.6682, 0.3318, 0.6682, 0.3028, 0.6487, 0.3318, 0.6682, 0.3028, 0.6487, 0.3028, 0.6487, 0.3028, 0.6487, 0.3028, 0.6487, 0.3117, 0.6268, 0.3028, 0.6487, 0.3117, 0.6268, 0.3117, 0.6268, 0.3117, 0.6268, 0.3485, 0.6515, 0.3117, 0.6268, 0.3117, 0.6268, 0.3485, 0.6515, 0.3534, 0.6466, 0.3534, 0.6466, 0.3485, 0.6515, 0.3854, 0.6941, 0.3485, 0.6515, 0.3732, 0.6883, 0.3854, 0.6941, 0.3732, 0.6883, 0.3504, 0.7084, 0.3854, 0.6941, 0.3854, 0.6941, 0.3504, 0.7084, 0.3963, 0.7498, 0.3504, 0.7084, 0.3589, 0.7498, 0.3963, 0.7498, 0.3589, 0.7498, 0.3638, 0.7599, 0.3963, 0.7498, 0.3638, 0.7599, 0.3872, 0.7599, 0.3963, 0.7498, 0.3963, 0.7498, 0.3872, 0.7599, 0.3854, 0.8059, 0.3872, 0.7599, 0.3787, 0.8031, 0.3854, 0.8059, 0.3854, 0.8059, 0.3787, 0.8031, 0.3534, 0.8534, 0.3787, 0.8031, 0.354, 0.84, 0.3534, 0.8534, 0.354, 0.84, 0.3269, 0.8269, 0.3534, 0.8534, 0.3534, 0.8534, 0.3269, 0.8269, 0.3059, 0.8854, 0.3059, 0.8854, 0.2846, 0.8589, 0.2934, 0.8808, 0.2934, 0.8808, 0.2934, 0.8808, 0.2846, 0.8589, 0.2934, 0.8808, 0.2846, 0.8589, 0.2846, 0.8589, 0.2846, 0.8589, 0.2846, 0.8589, 0.2498, 0.8659, 0.2154, 0.8589, 0.2498, 0.8659, 0.2498, 0.8659, 0.2498, 0.8659, 0.2846, 0.8589, 0.2498, 0.8659, 0.2498, 0.8659, 0.2846, 0.8589, 0.2916, 0.8504, 0.2846, 0.8589, 0.3059, 0.8854, 0.2916, 0.8504, 0.3059, 0.8854, 0.3269, 0.8269, 0.2916, 0.8504, 0.3269, 0.8269, 0.3044, 0.8044, 0.2916, 0.8504, 0.2916, 0.8504, 0.3044, 0.8044, 0.2794, 0.8208, 0.3044, 0.8044, 0.2928, 0.7928, 0.2794, 0.8208, 0.2794, 0.8208, 0.2928, 0.7928, 0.2733, 0.8062, 0.2928, 0.7928, 0.2815, 0.7815, 0.2733, 0.8062, 0.2815, 0.7815, 0.2672, 0.7913, 0.2733, 0.8062, 0.2733, 0.8062, 0.2672, 0.7913, 0.2502, 0.8108, 0.2502, 0.8108, 0.2672, 0.7913, 0.2498, 0.7946, 0.2672, 0.7913, 0.2502, 0.7054, 0.2498, 0.7946, 0.2498, 0.7946, 0.2502, 0.7054, 0.2328, 0.7087, 0.2502, 0.7054, 0.2502, 0.6892, 0.2328, 0.7087, 0.2502, 0.6892, 0.2267, 0.6938, 0.2328, 0.7087, 0.2328, 0.7087, 0.2267, 0.6938, 0.2185, 0.7185, 0.2087, 0.7328, 0.2185, 0.7185, 0.2072, 0.7072, 0.2185, 0.7185, 0.2267, 0.6938, 0.2072, 0.7072, 0.2072, 0.7072, 0.2267, 0.6938, 0.2206, 0.6792, 0.2267, 0.6938, 0.2502, 0.6734, 0.2206, 0.6792, 0.2206, 0.6792, 0.2502, 0.6734, 0.2502, 0.6411, 0.2502, 0.6734, 0.2916, 0.6496, 0.2502, 0.6411, 0.2502, 0.6411, 0.2916, 0.6496, 0.3059, 0.6146, 0.2916, 0.6496, 0.3028, 0.6487, 0.3059, 0.6146, 0.3028, 0.6487, 0.3117, 0.6268, 0.3059, 0.6146, 0.3117, 0.6268, 0.3534, 0.6466, 0.3059, 0.6146, 0.3059, 0.6146, 0.3059, 0.6146, 0.3534, 0.6466, 0.3059, 0.6146, 0.3534, 0.6466, 0.3534, 0.6466, 0.3534, 0.6466, 0.3534, 0.6466, 0.3854, 0.6941, 0.3534, 0.6466, 0.3854, 0.6941, 0.3854, 0.6941, 0.3854, 0.6941, 0.3854, 0.6941, 0.3963, 0.7498, 0.3854, 0.6941, 0.3963, 0.7498, 0.3963, 0.7498, 0.3963, 0.7498, 0.3963, 0.7498, 0.3854, 0.8059, 0.3963, 0.7498, 0.3854, 0.8059, 0.3854, 0.8059, 0.3854, 0.8059, 0.3854, 0.8059, 0.3534, 0.8534, 0.3854, 0.8059, 0.3534, 0.8534, 0.3534, 0.8534, 0.3534, 0.8534, 0.3534, 0.8534, 0.3059, 0.8854, 0.3534, 0.8534, 0.3059, 0.8854, 0.3059, 0.8854, 0.3059, 0.8854, 0.3059, 0.8854, 0.2502, 0.8963, 0.2502, 0.8963, 0.3059, 0.8854, 0.2502, 0.8963, 0.3059, 0.8854, 0.2934, 0.8808, 0.2502, 0.8963, 0.2502, 0.8963, 0.2934, 0.8808, 0.2502, 0.8893, 0.2934, 0.8808, 0.2934, 0.8808, 0.2502, 0.8893, 0.2934, 0.8808, 0.2502, 0.8893, 0.2502, 0.8893, 0.2502, 0.8893, 0.2502, 0.8893, 0.2066, 0.8808, 0.2502, 0.8893, 0.2066, 0.8808, 0.2066, 0.8808, 0.2066, 0.8808, 0.2066, 0.8808, 0.2154, 0.8589, 0.2066, 0.8808, 0.2154, 0.8589, 0.2154, 0.8589, 0.2154, 0.8589, 0.2498, 0.8659, 0.2154, 0.8589, 0.2154, 0.8589, 0.2498, 0.8659, 0.2502, 0.8589, 0.2498, 0.8659, 0.2916, 0.8504, 0.2502, 0.8589, 0.2916, 0.8504, 0.2794, 0.8208, 0.2502, 0.8589, 0.2502, 0.8589, 0.2794, 0.8208, 0.2502, 0.8266, 0.2794, 0.8208, 0.2733, 0.8062, 0.2502, 0.8266, 0.2733, 0.8062, 0.2502, 0.8108, 0.2502, 0.8266, 0.2502, 0.8266, 0.2502, 0.8108, 0.2206, 0.8208, 0.2206, 0.8208, 0.2502, 0.8108, 0.2267, 0.8062, 0.2502, 0.8108, 0.2498, 0.7946, 0.2267, 0.8062, 0.2267, 0.8062, 0.2498, 0.7946, 0.2328, 0.7913, 0.2498, 0.7946, 0.2328, 0.7087, 0.2328, 0.7913, 0.2328, 0.7913, 0.2328, 0.7087, 0.2185, 0.7815, 0.2328, 0.7087, 0.2185, 0.7185, 0.2185, 0.7815, 0.2185, 0.7185, 0.2087, 0.7328, 0.2185, 0.7815, 0.2185, 0.7815, 0.2087, 0.7328, 0.2087, 0.7672, 0.2087, 0.7672, 0.2087, 0.7328, 0.2054, 0.7498, 0.2054, 0.7498, 0.2087, 0.7328, 0.1938, 0.7267, 0.2087, 0.7328, 0.2072, 0.7072, 0.1938, 0.7267, 0.1938, 0.7267, 0.2072, 0.7072, 0.1956, 0.6956, 0.2072, 0.7072, 0.2206, 0.6792, 0.1956, 0.6956, 0.1956, 0.6956, 0.2206, 0.6792, 0.2084, 0.6496, 0.2206, 0.6792, 0.2502, 0.6411, 0.2084, 0.6496, 0.2502, 0.6411, 0.2401, 0.6362, 0.2084, 0.6496, 0.2084, 0.6496, 0.2401, 0.6362, 0.2057, 0.6429, 0.2057, 0.6429, 0.2057, 0.6429, 0.2401, 0.6362, 0.2057, 0.6429, 0.2401, 0.6362, 0.2401, 0.6362, 0.2401, 0.6362, 0.2401, 0.6362, 0.2401, 0.6128, 0.2401, 0.6362, 0.2401, 0.6128, 0.2401, 0.6128, 0.2401, 0.6128, 0.2401, 0.6128, 0.1965, 0.6213, 0.16, 0.646, 0.1965, 0.6213, 0.1965, 0.6213, 0.1965, 0.6213, 0.2401, 0.6128, 0.1965, 0.6213, 0.1965, 0.6213, 0.2401, 0.6128, 0.2502, 0.6037, 0.2401, 0.6128, 0.2502, 0.6411, 0.2502, 0.6037, 0.2502, 0.6411, 0.3059, 0.6146, 0.2502, 0.6037, 0.3059, 0.6146, 0.3059, 0.6146, 0.2502, 0.6037, 0.2502, 0.6037, 0.3059, 0.6146, 0.2502, 0.6037, 0.2502, 0.5988, 0.2502, 0.6037, 0.3077, 0.6104, 0.2502, 0.6037, 0.3059, 0.6146, 0.3077, 0.6104, 0.3077, 0.6104, 0.3059, 0.6146, 0.3568, 0.6432, 0.3059, 0.6146, 0.3534, 0.6466, 0.3568, 0.6432, 0.3568, 0.6432, 0.3534, 0.6466, 0.3896, 0.6923, 0.3534, 0.6466, 0.3854, 0.6941, 0.3896, 0.6923, 0.3896, 0.6923, 0.3854, 0.6941, 0.4012, 0.7498, 0.3854, 0.6941, 0.3963, 0.7498, 0.4012, 0.7498, 0.4012, 0.7498, 0.3963, 0.7498, 0.3896, 0.8077, 0.3963, 0.7498, 0.3854, 0.8059, 0.3896, 0.8077, 0.3896, 0.8077, 0.3854, 0.8059, 0.3568, 0.8568, 0.3854, 0.8059, 0.3534, 0.8534, 0.3568, 0.8568, 0.3568, 0.8568, 0.3534, 0.8534, 0.3077, 0.8896, 0.3534, 0.8534, 0.3059, 0.8854, 0.3077, 0.8896, 0.3077, 0.8896, 0.3059, 0.8854, 0.2502, 0.9012, 0.3059, 0.8854, 0.2502, 0.8963, 0.2502, 0.9012, 0.2502, 0.9012, 0.2502, 0.8963, 0.1923, 0.8896, 0.1432, 0.8568, 0.1923, 0.8896, 0.1941, 0.8854, 0.1923, 0.8896, 0.2502, 0.8963, 0.1941, 0.8854, 0.2502, 0.8963, 0.2502, 0.8963, 0.1941, 0.8854, 0.1941, 0.8854, 0.2502, 0.8963, 0.1941, 0.8854, 0.2502, 0.8963, 0.2502, 0.8893, 0.1941, 0.8854, 0.2502, 0.8893, 0.2066, 0.8808, 0.1941, 0.8854, 0.1941, 0.8854, 0.2066, 0.8808, 0.2084, 0.8504, 0.2066, 0.8808, 0.2154, 0.8589, 0.2084, 0.8504, 0.2154, 0.8589, 0.2502, 0.8589, 0.2084, 0.8504, 0.2502, 0.8589, 0.2502, 0.8266, 0.2084, 0.8504, 0.2502, 0.8266, 0.2206, 0.8208, 0.2084, 0.8504, 0.2084, 0.8504, 0.2206, 0.8208, 0.1731, 0.8269, 0.1731, 0.8269, 0.2206, 0.8208, 0.1956, 0.8044, 0.2206, 0.8208, 0.2267, 0.8062, 0.1956, 0.8044, 0.1956, 0.8044, 0.2267, 0.8062, 0.2072, 0.7928, 0.2267, 0.8062, 0.2328, 0.7913, 0.2072, 0.7928, 0.2328, 0.7913, 0.2185, 0.7815, 0.2072, 0.7928, 0.2072, 0.7928, 0.2185, 0.7815, 0.1938, 0.7733, 0.2185, 0.7815, 0.2087, 0.7672, 0.1938, 0.7733, 0.1938, 0.7733, 0.2087, 0.7672, 0.1892, 0.7498, 0.2087, 0.7672, 0.2054, 0.7498, 0.1892, 0.7498, 0.2054, 0.7498, 0.1938, 0.7267, 0.1892, 0.7498, 0.1892, 0.7498, 0.1938, 0.7267, 0.1792, 0.7206, 0.1938, 0.7267, 0.1956, 0.6956, 0.1792, 0.7206, 0.1792, 0.7206, 0.1956, 0.6956, 0.1731, 0.6731, 0.1956, 0.6956, 0.2084, 0.6496, 0.1731, 0.6731, 0.2084, 0.6496, 0.2057, 0.6429, 0.1731, 0.6731, 0.1731, 0.6731, 0.2057, 0.6429, 0.1764, 0.6624, 0.2057, 0.6429, 0.2057, 0.6429, 0.1764, 0.6624, 0.2057, 0.6429, 0.1764, 0.6624, 0.1764, 0.6624, 0.1764, 0.6624, 0.1764, 0.6624, 0.16, 0.646, 0.1764, 0.6624, 0.16, 0.646, 0.16, 0.646, 0.16, 0.646, 0.1965, 0.6213, 0.16, 0.646, 0.16, 0.646, 0.1965, 0.6213, 0.1941, 0.6146, 0.1965, 0.6213, 0.2502, 0.6037, 0.1941, 0.6146, 0.2502, 0.6037, 0.2502, 0.6037, 0.1941, 0.6146, 0.1941, 0.6146, 0.2502, 0.6037, 0.1941, 0.6146, 0.2502, 0.6037, 0.2502, 0.5988, 0.1941, 0.6146, 0.1941, 0.6146, 0.2502, 0.5988, 0.1923, 0.6104, 0.1905, 0.6061, 0.1923, 0.6104, 0.2502, 0.5942, 0.1923, 0.6104, 0.2502, 0.5988, 0.2502, 0.5942, 0.2502, 0.5942, 0.2502, 0.5988, 0.3095, 0.6061, 0.2502, 0.5988, 0.3077, 0.6104, 0.3095, 0.6061, 0.3095, 0.6061, 0.3077, 0.6104, 0.3601, 0.6399, 0.3077, 0.6104, 0.3568, 0.6432, 0.3601, 0.6399, 0.3601, 0.6399, 0.3568, 0.6432, 0.3939, 0.6905, 0.3568, 0.6432, 0.3896, 0.6923, 0.3939, 0.6905, 0.3939, 0.6905, 0.3896, 0.6923, 0.4058, 0.7498, 0.3896, 0.6923, 0.4012, 0.7498, 0.4058, 0.7498, 0.4058, 0.7498, 0.4012, 0.7498, 0.3939, 0.8095, 0.4012, 0.7498, 0.3896, 0.8077, 0.3939, 0.8095, 0.3939, 0.8095, 0.3896, 0.8077, 0.3601, 0.8601, 0.3896, 0.8077, 0.3568, 0.8568, 0.3601, 0.8601, 0.3601, 0.8601, 0.3568, 0.8568, 0.3095, 0.8939, 0.3568, 0.8568, 0.3077, 0.8896, 0.3095, 0.8939, 0.3095, 0.8939, 0.3077, 0.8896, 0.2502, 0.9058, 0.3077, 0.8896, 0.2502, 0.9012, 0.2502, 0.9058, 0.2502, 0.9058, 0.2502, 0.9012, 0.1905, 0.8939, 0.2502, 0.9012, 0.1923, 0.8896, 0.1905, 0.8939, 0.1905, 0.8939, 0.1923, 0.8896, 0.1399, 0.8601, 0.1923, 0.8896, 0.1432, 0.8568, 0.1399, 0.8601, 0.1399, 0.8601, 0.1432, 0.8568, 0.1061, 0.8095, 0.09421, 0.7498, 0.1061, 0.8095, 0.1104, 0.8077, 0.1061, 0.8095, 0.1432, 0.8568, 0.1104, 0.8077, 0.1104, 0.8077, 0.1432, 0.8568, 0.1466, 0.8534, 0.1432, 0.8568, 0.1941, 0.8854, 0.1466, 0.8534, 0.1941, 0.8854, 0.1941, 0.8854, 0.1466, 0.8534, 0.1466, 0.8534, 0.1941, 0.8854, 0.1466, 0.8534, 0.1941, 0.8854, 0.2084, 0.8504, 0.1466, 0.8534, 0.2084, 0.8504, 0.1731, 0.8269, 0.1466, 0.8534, 0.1731, 0.8269, 0.1624, 0.8236, 0.1466, 0.8534, 0.1466, 0.8534, 0.1624, 0.8236, 0.146, 0.84, 0.146, 0.84, 0.146, 0.84, 0.1624, 0.8236, 0.146, 0.84, 0.1624, 0.8236, 0.1624, 0.8236, 0.1624, 0.8236, 0.1624, 0.8236, 0.1429, 0.7943, 0.1624, 0.8236, 0.1429, 0.7943, 0.1429, 0.7943, 0.1429, 0.7943, 0.1429, 0.7943, 0.1362, 0.7599, 0.1128, 0.7599, 0.1362, 0.7599, 0.1362, 0.7599, 0.1362, 0.7599, 0.1429, 0.7943, 0.1362, 0.7599, 0.1362, 0.7599, 0.1429, 0.7943, 0.1496, 0.7916, 0.1429, 0.7943, 0.1731, 0.8269, 0.1496, 0.7916, 0.1731, 0.8269, 0.1956, 0.8044, 0.1496, 0.7916, 0.1496, 0.7916, 0.1956, 0.8044, 0.1792, 0.7794, 0.1956, 0.8044, 0.2072, 0.7928, 0.1792, 0.7794, 0.2072, 0.7928, 0.1938, 0.7733, 0.1792, 0.7794, 0.1792, 0.7794, 0.1938, 0.7733, 0.1734, 0.7498, 0.1938, 0.7733, 0.1892, 0.7498, 0.1734, 0.7498, 0.1892, 0.7498, 0.1792, 0.7206, 0.1734, 0.7498, 0.1734, 0.7498, 0.1792, 0.7206, 0.1496, 0.7084, 0.1792, 0.7206, 0.1731, 0.6731, 0.1496, 0.7084, 0.1496, 0.7084, 0.1731, 0.6731, 0.1466, 0.6466, 0.1731, 0.6731, 0.1764, 0.6624, 0.1466, 0.6466, 0.1764, 0.6624, 0.16, 0.646, 0.1466, 0.6466, 0.16, 0.646, 0.1941, 0.6146, 0.1466, 0.6466, 0.1941, 0.6146, 0.1941, 0.6146, 0.1466, 0.6466, 0.1466, 0.6466, 0.1941, 0.6146, 0.1466, 0.6466, 0.1941, 0.6146, 0.1923, 0.6104, 0.1466, 0.6466, 0.1466, 0.6466, 0.1923, 0.6104, 0.1432, 0.6432, 0.1923, 0.6104, 0.1905, 0.6061, 0.1432, 0.6432, 0.1905, 0.6061, 0.1399, 0.6399, 0.1432, 0.6432, 0.1432, 0.6432, 0.1399, 0.6399, 0.1104, 0.6923, 0.1399, 0.6399, 0.1061, 0.6905, 0.1104, 0.6923, 0.1104, 0.6923, 0.1061, 0.6905, 0.09878, 0.7498, 0.1061, 0.6905, 0.09421, 0.7498, 0.09878, 0.7498, 0.09421, 0.7498, 0.1104, 0.8077, 0.09878, 0.7498, 0.09878, 0.7498, 0.1104, 0.8077, 0.1146, 0.8059, 0.1104, 0.8077, 0.1466, 0.8534, 0.1146, 0.8059, 0.1466, 0.8534, 0.1466, 0.8534, 0.1146, 0.8059, 0.1146, 0.8059, 0.1466, 0.8534, 0.1146, 0.8059, 0.1466, 0.8534, 0.146, 0.84, 0.1146, 0.8059, 0.1146, 0.8059, 0.146, 0.84, 0.1213, 0.8035, 0.146, 0.84, 0.146, 0.84, 0.1213, 0.8035, 0.146, 0.84, 0.1213, 0.8035, 0.1213, 0.8035, 0.1213, 0.8035, 0.1213, 0.8035, 0.1128, 0.7599, 0.1213, 0.8035, 0.1128, 0.7599, 0.1128, 0.7599, 0.1128, 0.7599, 0.1362, 0.7599, 0.1128, 0.7599, 0.1128, 0.7599, 0.1362, 0.7599, 0.1411, 0.7498, 0.1362, 0.7599, 0.1496, 0.7916, 0.1411, 0.7498, 0.1496, 0.7916, 0.1792, 0.7794, 0.1411, 0.7498, 0.1792, 0.7794, 0.1734, 0.7498, 0.1411, 0.7498, 0.1734, 0.7498, 0.1496, 0.7084, 0.1411, 0.7498, 0.1411, 0.7498, 0.1496, 0.7084, 0.1146, 0.6941, 0.1496, 0.7084, 0.1466, 0.6466, 0.1146, 0.6941, 0.1466, 0.6466, 0.1466, 0.6466, 0.1146, 0.6941, 0.1146, 0.6941, 0.1466, 0.6466, 0.1146, 0.6941, 0.1466, 0.6466, 0.1432, 0.6432, 0.1146, 0.6941, 0.1432, 0.6432, 0.1104, 0.6923, 0.1146, 0.6941, 0.1146, 0.6941, 0.1104, 0.6923, 0.1037, 0.7498, 0.1104, 0.6923, 0.09878, 0.7498, 0.1037, 0.7498, 0.09878, 0.7498, 0.1146, 0.8059, 0.1037, 0.7498, 0.1146, 0.8059, 0.1146, 0.8059, 0.1037, 0.7498, 0.1037, 0.7498, 0.1146, 0.8059, 0.1037, 0.7498, 0.1146, 0.8059, 0.1213, 0.8035, 0.1037, 0.7498, 0.1213, 0.8035, 0.1128, 0.7599, 0.1037, 0.7498, 0.1128, 0.7599, 0.1411, 0.7498, 0.1037, 0.7498, 0.1411, 0.7498, 0.1146, 0.6941, 0.1037, 0.7498, 0.1146, 0.6941, 0.1146, 0.6941, 0.1037, 0.7498, 0.1037, 0.7498, 0.1037, 0.7498, 0.1146, 0.6941, 0.087, 0.818, 0.06745, 0.8258, 0.1251, 0.8747, 0.4135, 0.6821, 0.4272, 0.7495, 0.4477, 0.7495, 0.4526, 0.8336, 0.4477, 0.7495, 0.433, 0.8258, 0.4477, 0.7495, 0.4272, 0.7495, 0.433, 0.8258, 0.4272, 0.7495, 0.4135, 0.818, 0.433, 0.8258, 0.433, 0.8258, 0.4135, 0.818, 0.39, 0.8903, 0.4135, 0.818, 0.3754, 0.8747, 0.39, 0.8903, 0.39, 0.8903, 0.3754, 0.8747, 0.3255, 0.9333, 0.3754, 0.8747, 0.3177, 0.9138, 0.3255, 0.9333, 0.3255, 0.9333, 0.3177, 0.9138, 0.2502, 0.948, 0.3177, 0.9138, 0.2502, 0.9265, 0.2502, 0.948, 0.2502, 0.948, 0.2502, 0.9265, 0.174, 0.9333, 0.2502, 0.9265, 0.1828, 0.9138, 0.174, 0.9333, 0.174, 0.9333, 0.1828, 0.9138, 0.1105, 0.8903, 0.1828, 0.9138, 0.1251, 0.8747, 0.1105, 0.8903, 0.1251, 0.8747, 0.06745, 0.8258, 0.1105, 0.8903, 0.1105, 0.8903, 0.06745, 0.8258, 0.0479, 0.8336, 0.009775, 0.7495, 0.0479, 0.8336, 0.03128, 0.7495, 0.0479, 0.8336, 0.06745, 0.8258, 0.03128, 0.7495, 0.03128, 0.7495, 0.06745, 0.8258, 0.05181, 0.7495, 0.06745, 0.8258, 0.087, 0.818, 0.05181, 0.7495, 0.05181, 0.7495, 0.087, 0.818, 0.07331, 0.7495, 0.09384, 0.7495, 0.07331, 0.7495, 0.1065, 0.8092, 0.07331, 0.7495, 0.087, 0.818, 0.1065, 0.8092, 0.1065, 0.8092, 0.087, 0.818, 0.1398, 0.86, 0.087, 0.818, 0.1251, 0.8747, 0.1398, 0.86, 0.1398, 0.86, 0.1251, 0.8747, 0.1906, 0.8942, 0.1251, 0.8747, 0.1828, 0.9138, 0.1906, 0.8942, 0.1906, 0.8942, 0.1828, 0.9138, 0.2502, 0.9059, 0.1828, 0.9138, 0.2502, 0.9265, 0.2502, 0.9059, 0.2502, 0.9059, 0.2502, 0.9265, 0.3099, 0.8942, 0.2502, 0.9265, 0.3177, 0.9138, 0.3099, 0.8942, 0.3099, 0.8942, 0.3177, 0.9138, 0.3597, 0.86, 0.3177, 0.9138, 0.3754, 0.8747, 0.3597, 0.86, 0.3597, 0.86, 0.3754, 0.8747, 0.3939, 0.8092, 0.3754, 0.8747, 0.4135, 0.818, 0.3939, 0.8092, 0.3939, 0.8092, 0.4135, 0.818, 0.4057, 0.7495, 0.4135, 0.818, 0.4272, 0.7495, 0.4057, 0.7495, 0.4057, 0.7495, 0.4272, 0.7495, 0.3939, 0.6899, 0.4272, 0.7495, 0.4135, 0.6821, 0.3939, 0.6899, 0.3939, 0.6899, 0.4135, 0.6821, 0.3597, 0.64, 0.3099, 0.6058, 0.3597, 0.64, 0.3754, 0.6254, 0.3597, 0.64, 0.4135, 0.6821, 0.3754, 0.6254, 0.3754, 0.6254, 0.4135, 0.6821, 0.433, 0.6743, 0.4135, 0.6821, 0.4477, 0.7495, 0.433, 0.6743, 0.433, 0.6743, 0.4477, 0.7495, 0.4692, 0.7495, 0.4477, 0.7495, 0.4526, 0.8336, 0.4692, 0.7495, 0.4692, 0.7495, 0.4526, 0.8336, 0.4721, 0.8414, 0.7498, 0.5003, 0.6872, -0.0002248, 0.6872, 0.5003, 0.6872, 0.5003, 0.6872, -0.0002248, 0.6246, -0.0002248, 0.4721, 0.8414, 0.4526, 0.8336, 0.4194, 0.9196, 0.4194, 0.9196, 0.4526, 0.8336, 0.4047, 0.905, 0.4526, 0.8336, 0.433, 0.8258, 0.4047, 0.905, 0.433, 0.8258, 0.39, 0.8903, 0.4047, 0.905, 0.4047, 0.905, 0.39, 0.8903, 0.3333, 0.9519, 0.39, 0.8903, 0.3255, 0.9333, 0.3333, 0.9519, 0.3333, 0.9519, 0.3255, 0.9333, 0.2502, 0.9685, 0.3255, 0.9333, 0.2502, 0.948, 0.2502, 0.9685, 0.2502, 0.9685, 0.2502, 0.948, 0.1662, 0.9519, 0.2502, 0.948, 0.174, 0.9333, 0.1662, 0.9519, 0.1662, 0.9519, 0.174, 0.9333, 0.09482, 0.905, 0.174, 0.9333, 0.1105, 0.8903, 0.09482, 0.905, 0.1105, 0.8903, 0.0479, 0.8336, 0.09482, 0.905, 0.09482, 0.905, 0.0479, 0.8336, 0.02835, 0.8414, 0.0479, 0.8336, 0.009775, 0.7495, 0.02835, 0.8414, 0.3128, -0.0002248, 0.2502, -0.0002248, 0.3128, 0.5003, 0.2502, -0.0002248, 0.2502, 0.5003, 0.3128, 0.5003, 0.5279, 0.8414, 0.5103, 0.7495, 0.5279, 0.6586, 0.1877, 0.5003, 0.2502, 0.5003, 0.1877, -0.0002248, 0.2502, 0.5003, 0.2502, -0.0002248, 0.1877, -0.0002248, 0.009775, 0.7495, 0.03128, 0.7495, 0.02835, 0.6586, 0.02835, 0.6586, 0.03128, 0.7495, 0.0479, 0.6664, 0.03128, 0.7495, 0.05181, 0.7495, 0.0479, 0.6664, 0.0479, 0.6664, 0.05181, 0.7495, 0.06745, 0.6743, 0.05181, 0.7495, 0.07331, 0.7495, 0.06745, 0.6743, 0.06745, 0.6743, 0.07331, 0.7495, 0.087, 0.6821, 0.07331, 0.7495, 0.09384, 0.7495, 0.087, 0.6821, 0.09384, 0.7495, 0.1065, 0.6899, 0.087, 0.6821, 0.087, 0.6821, 0.1065, 0.6899, 0.1251, 0.6254, 0.1065, 0.6899, 0.1398, 0.64, 0.1251, 0.6254, 0.1251, 0.6254, 0.1398, 0.64, 0.1828, 0.5863, 0.1398, 0.64, 0.1906, 0.6058, 0.1828, 0.5863, 0.1828, 0.5863, 0.1906, 0.6058, 0.2502, 0.5736, 0.1906, 0.6058, 0.2502, 0.5941, 0.2502, 0.5736, 0.2502, 0.5736, 0.2502, 0.5941, 0.3177, 0.5863, 0.2502, 0.5941, 0.3099, 0.6058, 0.3177, 0.5863, 0.3099, 0.6058, 0.3754, 0.6254, 0.3177, 0.5863, 0.3177, 0.5863, 0.3754, 0.6254, 0.39, 0.6097, 0.3754, 0.6254, 0.433, 0.6743, 0.39, 0.6097, 0.39, 0.6097, 0.433, 0.6743, 0.4526, 0.6664, 0.433, 0.6743, 0.4692, 0.7495, 0.4526, 0.6664, 0.4526, 0.6664, 0.4692, 0.7495, 0.4897, 0.7495, 0.4692, 0.7495, 0.4721, 0.8414, 0.4897, 0.7495, 0.6872, -0.0002248, 0.7498, 0.5003, 0.7498, -0.0002248, 0.7498, -0.0002248, 0.7498, 0.5003, 0.8123, 0.5003, 0.9902, 0.7495, 0.9717, 0.8414, 0.9717, 0.6586, 0.9717, 0.6586, 0.9717, 0.8414, 0.9198, 0.9196, 0.6872, 0.5003, 0.6246, -0.0002248, 0.6246, 0.5003, 0.6246, 0.5003, 0.6246, -0.0002248, 0.5621, -0.0002248, 0.4194, 0.9196, 0.4047, 0.905, 0.3421, 0.9714, 0.4047, 0.905, 0.3333, 0.9519, 0.3421, 0.9714, 0.3421, 0.9714, 0.3333, 0.9519, 0.2502, 0.99, 0.3333, 0.9519, 0.2502, 0.9685, 0.2502, 0.99, 0.2502, 0.99, 0.2502, 0.9685, 0.1584, 0.9714, 0.2502, 0.9685, 0.1662, 0.9519, 0.1584, 0.9714, 0.1584, 0.9714, 0.1662, 0.9519, 0.08016, 0.9196, 0.1662, 0.9519, 0.09482, 0.905, 0.08016, 0.9196, 0.09482, 0.905, 0.02835, 0.8414, 0.08016, 0.9196, 0.3754, -0.0002248, 0.3128, -0.0002248, 0.3754, 0.5003, 0.3128, -0.0002248, 0.3128, 0.5003, 0.3754, 0.5003, 0.5806, 0.9196, 0.5279, 0.8414, 0.5806, 0.5804, 0.5279, 0.8414, 0.5279, 0.6586, 0.5806, 0.5804, 0.1251, 0.5003, 0.1877, 0.5003, 0.1251, -0.0002248, 0.1877, 0.5003, 0.1877, -0.0002248, 0.1251, -0.0002248, 0.02835, 0.6586, 0.0479, 0.6664, 0.08016, 0.5804, 0.08016, 0.5804, 0.0479, 0.6664, 0.09482, 0.5951, 0.0479, 0.6664, 0.06745, 0.6743, 0.09482, 0.5951, 0.09482, 0.5951, 0.06745, 0.6743, 0.1105, 0.6097, 0.06745, 0.6743, 0.087, 0.6821, 0.1105, 0.6097, 0.087, 0.6821, 0.1251, 0.6254, 0.1105, 0.6097, 0.1105, 0.6097, 0.1251, 0.6254, 0.174, 0.5667, 0.1251, 0.6254, 0.1828, 0.5863, 0.174, 0.5667, 0.174, 0.5667, 0.1828, 0.5863, 0.2502, 0.5521, 0.1828, 0.5863, 0.2502, 0.5736, 0.2502, 0.5521, 0.2502, 0.5521, 0.2502, 0.5736, 0.3255, 0.5667, 0.2502, 0.5736, 0.3177, 0.5863, 0.3255, 0.5667, 0.3177, 0.5863, 0.39, 0.6097, 0.3255, 0.5667, 0.3255, 0.5667, 0.39, 0.6097, 0.4047, 0.5951, 0.39, 0.6097, 0.4526, 0.6664, 0.4047, 0.5951, 0.4047, 0.5951, 0.4526, 0.6664, 0.4721, 0.6586, 0.4526, 0.6664, 0.4897, 0.7495, 0.4721, 0.6586, 0.7498, -0.0002248, 0.8123, 0.5003, 0.8123, -0.0002248, 0.8123, -0.0002248, 0.8123, 0.5003, 0.8749, 0.5003, 0.9717, 0.6586, 0.9198, 0.9196, 0.9198, 0.5804, 0.9198, 0.5804, 0.9198, 0.9196, 0.8416, 0.9714, 0.6246, 0.5003, 0.5621, -0.0002248, 0.5621, 0.5003, 0.5621, -0.0002248, 0.5005, -0.0002248, 0.5621, 0.5003, 0.5621, 0.5003, 0.5005, -0.0002248, 0.5005, 0.5003, 0.5005, -0.0002248, 0.4379, -0.0002248, 0.5005, 0.5003, 0.5005, 0.5003, 0.4379, -0.0002248, 0.4379, 0.5003, 0.4379, -0.0002248, 0.3754, -0.0002248, 0.4379, 0.5003, 0.3754, -0.0002248, 0.3754, 0.5003, 0.4379, 0.5003, 0.5806, 0.9196, 0.5806, 0.5804, 0.6579, 0.9714, 0.6579, 0.9714, 0.5806, 0.5804, 0.6579, 0.5286, 0.06256, 0.5003, 0.1251, 0.5003, 0.06256, -0.0002248, 0.1251, 0.5003, 0.1251, -0.0002248, 0.06256, -0.0002248, 0.08016, 0.5804, 0.09482, 0.5951, 0.1584, 0.5286, 0.1584, 0.5286, 0.09482, 0.5951, 0.1662, 0.5482, 0.09482, 0.5951, 0.1105, 0.6097, 0.1662, 0.5482, 0.1105, 0.6097, 0.174, 0.5667, 0.1662, 0.5482, 0.1662, 0.5482, 0.174, 0.5667, 0.2502, 0.5306, 0.174, 0.5667, 0.2502, 0.5521, 0.2502, 0.5306, 0.2502, 0.5306, 0.2502, 0.5521, 0.3333, 0.5482, 0.2502, 0.5521, 0.3255, 0.5667, 0.3333, 0.5482, 0.3255, 0.5667, 0.4047, 0.5951, 0.3333, 0.5482, 0.3333, 0.5482, 0.4047, 0.5951, 0.4194, 0.5804, 0.4047, 0.5951, 0.4721, 0.6586, 0.4194, 0.5804, 0.8123, -0.0002248, 0.8749, 0.5003, 0.8749, -0.0002248, 0.8749, -0.0002248, 0.8749, 0.5003, 0.9374, 0.5003, 0.9198, 0.5804, 0.8416, 0.9714, 0.8416, 0.5286, 0.8416, 0.9714, 0.7498, 0.99, 0.8416, 0.5286, 0.8416, 0.5286, 0.7498, 0.99, 0.7498, 0.51, 0.7498, 0.99, 0.6579, 0.9714, 0.7498, 0.51, 0.6579, 0.9714, 0.6579, 0.5286, 0.7498, 0.51, 0.0, 0.5003, 0.06256, 0.5003, 0.0, -0.0002248, 0.06256, 0.5003, 0.06256, -0.0002248, 0.0, -0.0002248, 0.1584, 0.5286, 0.1662, 0.5482, 0.2502, 0.51, 0.1662, 0.5482, 0.2502, 0.5306, 0.2502, 0.51, 0.2502, 0.51, 0.2502, 0.5306, 0.3421, 0.5286, 0.2502, 0.5306, 0.3333, 0.5482, 0.3421, 0.5286, 0.3333, 0.5482, 0.4194, 0.5804, 0.3421, 0.5286, 0.8749, -0.0002248, 0.9374, 0.5003, 0.9374, -0.0002248, 0.9374, 0.5003, 1.0, 0.5003, 0.9374, -0.0002248, 1.0, -0.0002248, 0.9374, -0.0002248, 1.0, 0.5003])
me_mesh_14.materials.append(mat_material_002)
me_mesh_14.materials.append(mat_material_009)
me_mesh_14.use_remesh_fix_poles = True
me_mesh_14.use_remesh_preserve_attributes = False
me_mesh_14.use_mirror_vertex_groups = False
me_mesh_14.update()
me_mesh_14.normals_split_custom_set([tuple(v) for v in zip(*[iter([0.7972, -0.2242, 0.5605, 0.7977, -0.3345, 0.5018, 0.9235, -0.2655, 0.277, 0.7957, 0.5939, 0.1188, 0.7958, 0.5939, 0.1188, 0.9197, 0.3927, 6.39e-06, -0.3737, -0.3488, -0.8595, -0.9503, -0.1175, -0.2883, -0.1339, 0.008932, -0.991, 0.7071, 0.4135, -0.5736, -0.1339, 0.008932, -0.991, -0.5409, 0.5003, -0.6761, -0.1339, 0.008932, -0.991, -0.9503, -0.1175, -0.2883, -0.5409, 0.5003, -0.6761, 0.7977, -0.3345, -0.5018, 0.7972, -0.2242, -0.5605, 0.9216, -0.1461, -0.3596, 0.745, 1.293e-06, 0.6671, 0.745, -2.771e-06, 0.6671, 0.7503, -0.2544, 0.6103, 0.7503, -0.2544, 0.6103, 0.745, -2.771e-06, 0.6671, 0.7502, -0.2543, 0.6103, 0.9996, -0.02458, 0.01639, 0.9838, -0.1266, 0.1266, 0.9997, -0.008105, 0.0244, 0.9838, -0.1266, 0.1266, 0.9844, -0.06692, 0.1625, 0.9997, -0.008105, 0.0244, 0.9997, -0.008105, 0.0244, 0.9844, -0.06692, 0.1625, 0.9997, -8.069e-07, 0.0242, 0.9844, -0.06692, 0.1625, 0.9849, -5.413e-07, 0.1733, 0.9997, -8.069e-07, 0.0242, 0.9216, -0.1461, -0.3596, 0.9997, -8.069e-07, 0.0242, 0.9997, 0.008112, 0.0244, 0.9997, -8.069e-07, 0.0242, 0.9849, -5.413e-07, 0.1733, 0.9997, 0.008112, 0.0244, 0.9997, 0.008112, 0.0244, 0.9849, -5.413e-07, 0.1733, 0.9844, 0.06691, 0.1625, 0.745, -2.771e-06, 0.6671, 0.745, 1.293e-06, 0.6671, 0.7502, 0.2542, 0.6103, 0.7502, 0.2542, 0.6103, 0.745, 1.293e-06, 0.6671, 0.7502, 0.2543, 0.6103, 1.0, 0.0, 0.0, 1.0, 0.0, 0.0, 1.0, 0.0, 0.0, 1.0, 0.0, 0.0, 1.0, 0.0, 0.0, 1.0, 0.0, 0.0, 0.7503, -0.2544, 0.6103, 0.7502, -0.2543, 0.6103, 0.7446, -0.4786, 0.4653, 0.7502, -0.2543, 0.6103, 0.7445, -0.4787, 0.4653, 0.7446, -0.4786, 0.4653, 0.7446, -0.4786, 0.4653, 0.7445, -0.4787, 0.4653, 0.7503, -0.6103, 0.2543, 0.7503, -0.6103, 0.2543, 0.7445, -0.4787, 0.4653, 0.7502, -0.6103, 0.2542, 0.9838, -0.1266, 0.1266, 0.9996, -0.02458, 0.01639, 0.9844, -0.1625, 0.06693, 0.9844, -0.1625, 0.06693, 0.9996, -0.02458, 0.01639, 0.9997, -0.02437, 0.008149, 0.9997, -0.02437, 0.008149, 0.9996, -0.02458, 0.01639, 0.9188, 0.2791, -0.2791, 0.9188, 0.2791, -0.2791, 0.7977, 0.3345, -0.5018, 0.7942, 0.4297, -0.4297, -0.3861, 0.6523, -0.6523, -0.9542, 0.2169, -0.206, -0.1452, 0.9269, -0.3461, -0.9542, 0.2169, -0.206, -0.6161, 0.7544, 0.2263, -0.1452, 0.9269, -0.3461, -0.1452, 0.9269, -0.3461, -0.6161, 0.7544, 0.2263, 0.6866, 0.6991, 0.1997, 0.7246, -0.1328, -0.6763, 0.9806, 0.1387, -0.1387, 0.9914, -0.0927, 0.09266, 0.9914, -0.0927, 0.09266, 0.9806, 0.1387, -0.1387, 0.8732, 0.3567, 0.3321, 0.9806, 0.1387, -0.1387, 0.6866, 0.6991, 0.1997, 0.8732, 0.3567, 0.3321, 0.6866, 0.6991, 0.1997, -0.6161, 0.7544, 0.2263, 0.8732, 0.3567, 0.3321, 0.7977, 0.3345, -0.5018, 0.7977, 0.3345, -0.5018, 0.9216, 0.1461, -0.3596, 0.7977, 0.3345, -0.5018, 0.9188, 0.2791, -0.2791, 0.9216, 0.1461, -0.3596, 0.9188, 0.2791, -0.2791, 0.9996, -0.02458, 0.01639, 0.9216, 0.1461, -0.3596, 0.9996, -0.02458, 0.01639, 0.9997, -0.008105, 0.0244, 0.9216, 0.1461, -0.3596, 0.9216, 0.1461, -0.3596, 0.9997, -0.008105, 0.0244, 0.9197, -5.584e-07, -0.3927, 0.9997, -0.008105, 0.0244, 0.9997, -8.069e-07, 0.0242, 0.9197, -5.584e-07, -0.3927, 0.9997, -8.069e-07, 0.0242, 0.9216, -0.1461, -0.3596, 0.9197, -5.584e-07, -0.3927, 0.9216, -0.1461, -0.3596, 0.7972, -0.2242, -0.5605, 0.9197, -5.584e-07, -0.3927, 0.9197, -5.584e-07, -0.3927, 0.7972, -0.2242, -0.5605, 0.7958, -0.1188, -0.5939, -0.9503, -0.1175, -0.2883, -0.3737, -0.3488, -0.8595, -0.5445, -0.8286, -0.1302, -0.3737, -0.3488, -0.8595, -0.1329, -0.7008, -0.7008, -0.5445, -0.8286, -0.1302, -0.5445, -0.8286, -0.1302, -0.1329, -0.7008, -0.7008, 0.8769, -0.456, 0.152, -0.1329, -0.7008, -0.7008, 0.708, -0.696, -0.12, 0.8769, -0.456, 0.152, 0.8769, -0.456, 0.152, 0.708, -0.696, -0.12, 0.99, 0.05553, 0.1295, 0.708, -0.696, -0.12, 0.9815, -0.07775, -0.1749, 0.99, 0.05553, 0.1295, 0.99, 0.05553, 0.1295, 0.9815, -0.07775, -0.1749, 0.8705, 0.4353, -0.2297, 0.9815, -0.07775, -0.1749, 0.7071, 0.4135, -0.5736, 0.8705, 0.4353, -0.2297, 0.7071, 0.4135, -0.5736, -0.5409, 0.5003, -0.6761, 0.8705, 0.4353, -0.2297, 0.7977, -0.3345, -0.5018, 0.7977, -0.3345, -0.5018, 0.9235, -0.2655, -0.277, 0.7977, -0.3345, -0.5018, 0.9216, -0.1461, -0.3596, 0.9235, -0.2655, -0.277, 0.9216, -0.1461, -0.3596, 0.9997, 0.008112, 0.0244, 0.9235, -0.2655, -0.277, 0.9235, -0.2655, -0.277, 0.9997, 0.008112, 0.0244, 0.9996, 0.0246, 0.01638, 0.9997, 0.008112, 0.0244, 0.9844, 0.06691, 0.1625, 0.9996, 0.0246, 0.01638, 0.9996, 0.0246, 0.01638, 0.9844, 0.06691, 0.1625, 0.9838, 0.1266, 0.1266, 0.7502, 0.2542, 0.6103, 0.7502, 0.2543, 0.6103, 0.7445, 0.4786, 0.4653, 0.7445, 0.4786, 0.4653, 0.7502, 0.2543, 0.6103, 0.7445, 0.4787, 0.4653, 1.0, 0.0, 0.0, 1.0, 0.0, 0.0, 1.0, 0.0, 0.0, 1.0, 0.0, 0.0, 1.0, 0.0, 0.0, 1.0, 0.0, 0.0, 1.0, 0.0, 0.0, 1.0, 0.0, 0.0, 1.0, 0.0, 0.0, 1.0, 0.0, 0.0, 1.0, 0.0, 0.0, 1.0, 0.0, 0.0, 0.7503, -0.6103, 0.2543, 0.7502, -0.6103, 0.2542, 0.745, -0.6671, 1.21e-06, 0.745, -0.6671, 1.21e-06, 0.7502, -0.6103, 0.2542, 0.745, -0.6671, -6.937e-07, 0.9844, -0.1625, 0.06693, 0.9997, -0.02437, 0.008149, 0.9849, -0.1733, 1.946e-07, 0.9844, -0.1625, -0.06691, 0.9849, -0.1733, 1.946e-07, 0.9997, -0.02421, -8.748e-07, 0.9849, -0.1733, 1.946e-07, 0.9997, -0.02437, 0.008149, 0.9997, -0.02421, -8.748e-07, 0.9997, -0.02421, -8.748e-07, 0.9997, -0.02437, 0.008149, 0.9216, 0.3596, -0.1461, 0.9997, -0.02437, 0.008149, 0.9188, 0.2791, -0.2791, 0.9216, 0.3596, -0.1461, 0.9188, 0.2791, -0.2791, 0.7942, 0.4297, -0.4297, 0.9216, 0.3596, -0.1461, 0.9216, 0.3596, -0.1461, 0.7942, 0.4297, -0.4297, 0.7977, 0.5018, -0.3345, -0.9542, 0.2169, -0.206, -0.3861, 0.6523, -0.6523, -0.506, -0.1807, -0.8434, -0.3861, 0.6523, -0.6523, -0.1353, 0.3835, -0.9136, -0.506, -0.1807, -0.8434, -0.506, -0.1807, -0.8434, -0.1353, 0.3835, -0.9136, 0.8772, -0.2802, -0.3898, -0.1353, 0.3835, -0.9136, 0.7246, -0.1328, -0.6763, 0.8772, -0.2802, -0.3898, 0.7246, -0.1328, -0.6763, 0.9914, -0.0927, 0.09266, 0.8772, -0.2802, -0.3898, 0.7977, 0.5018, -0.3345, 0.7942, 0.4297, -0.4297, 0.7942, 0.4297, -0.4297, 0.7942, 0.4297, -0.4297, 0.7942, 0.4297, -0.4297, 0.8004, 0.2376, -0.5503, 0.7942, 0.4297, -0.4297, 0.7977, 0.3345, -0.5018, 0.8004, 0.2376, -0.5503, 0.7977, 0.3345, -0.5018, 0.9216, 0.1461, -0.3596, 0.8004, 0.2376, -0.5503, 0.8004, 0.2376, -0.5503, 0.9216, 0.1461, -0.3596, 0.804, -8e-05, -0.5947, 0.9216, 0.1461, -0.3596, 0.9197, -5.584e-07, -0.3927, 0.804, -8e-05, -0.5947, 0.9197, -5.584e-07, -0.3927, 0.7958, -0.1188, -0.5939, 0.804, -8e-05, -0.5947, 0.7958, -0.1188, -0.5939, 0.7958, -0.1188, -0.5938, 0.804, -8e-05, -0.5947, 0.804, -8e-05, -0.5947, 0.7958, -0.1188, -0.5938, 0.7972, -0.2242, -0.5605, 0.7958, -0.1188, -0.5938, 0.7972, -0.2242, -0.5605, 0.7972, -0.2242, -0.5605, 0.7972, -0.2242, -0.5605, 0.7972, -0.2242, -0.5605, 0.8033, -0.4146, -0.4276, 0.7972, -0.2242, -0.5605, 0.7977, -0.3345, -0.5018, 0.8033, -0.4146, -0.4276, 0.7977, -0.3345, -0.5018, 0.9235, -0.2655, -0.277, 0.8033, -0.4146, -0.4276, 0.8033, -0.4146, -0.4276, 0.9235, -0.2655, -0.277, 0.7972, -0.5605, -0.2242, 0.7972, -0.5605, -0.2242, 0.7958, -0.5939, -0.1188, 0.7958, -0.5939, -0.1188, 0.6865, -0.3565, 0.6337, 0.8714, -0.02176, 0.4901, -0.1369, -0.9014, 0.4108, 0.8714, -0.02176, 0.4901, -0.6114, -0.3854, 0.6911, -0.1369, -0.9014, 0.4108, -0.1369, -0.9014, 0.4108, -0.6114, -0.3854, 0.6911, -0.3803, -0.9249, -2.269e-05, -0.1345, -0.9192, -0.37, -0.3803, -0.9249, -2.269e-05, -0.9516, -0.3073, 2.71e-06, -0.3803, -0.9249, -2.269e-05, -0.6114, -0.3854, 0.6911, -0.9516, -0.3073, 2.71e-06, 0.7947, -0.607, 1.982e-06, 0.7958, -0.5939, -0.1188, 0.9216, -0.3596, -0.1461, 0.7958, -0.5939, -0.1188, 0.7972, -0.5605, -0.2242, 0.9216, -0.3596, -0.1461, 0.7972, -0.5605, -0.2242, 0.9235, -0.2655, -0.277, 0.9216, -0.3596, -0.1461, 0.9235, -0.2655, -0.277, 0.9996, 0.0246, 0.01638, 0.9216, -0.3596, -0.1461, 0.9216, -0.3596, -0.1461, 0.9996, 0.0246, 0.01638, 0.9997, 0.0244, 0.008105, 0.9996, 0.0246, 0.01638, 0.9838, 0.1266, 0.1266, 0.9997, 0.0244, 0.008105, 0.9997, 0.0244, 0.008105, 0.9838, 0.1266, 0.1266, 0.9844, 0.1625, 0.06692, 0.7445, 0.4786, 0.4653, 0.7445, 0.4787, 0.4653, 0.7502, 0.6103, 0.2543, 0.7445, 0.4787, 0.4653, 0.7502, 0.6104, 0.2543, 0.7502, 0.6103, 0.2543, 0.7502, 0.6103, 0.2543, 0.7502, 0.6104, 0.2543, 0.745, 0.6671, 2.844e-06, 0.745, 0.6671, 2.844e-06, 0.7502, 0.6104, 0.2543, 0.745, 0.6671, -4.451e-07, 1.0, 0.0, 0.0, 1.0, 0.0, 0.0, 1.0, 0.0, 0.0, 1.0, 0.0, 0.0, 1.0, 0.0, 0.0, 1.0, 0.0, 0.0, 0.745, -0.6671, 1.21e-06, 0.745, -0.6671, -6.937e-07, 0.7502, -0.6103, -0.2543, 0.745, -0.6671, -6.937e-07, 0.7503, -0.6103, -0.2543, 0.7502, -0.6103, -0.2543, 0.7502, -0.6103, -0.2543, 0.7503, -0.6103, -0.2543, 0.7445, -0.4787, -0.4653, 0.7502, -0.2543, -0.6103, 0.7445, -0.4787, -0.4653, 0.7445, -0.4786, -0.4653, 0.7445, -0.4787, -0.4653, 0.7503, -0.6103, -0.2543, 0.7445, -0.4786, -0.4653, 0.9838, -0.1266, -0.1267, 0.9844, -0.1625, -0.06691, 0.9997, -0.0244, -0.008108, 0.9844, -0.1625, -0.06691, 0.9997, -0.02421, -8.748e-07, 0.9997, -0.0244, -0.008108, 0.9997, -0.0244, -0.008108, 0.9997, -0.02421, -8.748e-07, 0.9197, 0.3927, 6.39e-06, 0.9997, -0.02421, -8.748e-07, 0.9216, 0.3596, -0.1461, 0.9197, 0.3927, 6.39e-06, 0.9197, 0.3927, 6.39e-06, 0.9216, 0.3596, -0.1461, 0.7972, 0.5605, -0.2242, 0.9216, 0.3596, -0.1461, 0.7977, 0.5018, -0.3345, 0.7972, 0.5605, -0.2242, 0.7977, 0.5018, -0.3345, 0.7977, 0.5018, -0.3345, 0.7972, 0.5605, -0.2242, 0.7977, 0.5018, -0.3345, 0.7942, 0.4297, -0.4297, 0.7972, 0.5605, -0.2242, 0.7501, -0.6104, 0.2543, 0.4601, -0.818, 0.3451, 0.7445, -0.4786, 0.4654, 0.4601, -0.818, 0.3451, 0.4593, -0.6348, 0.6213, 0.7445, -0.4786, 0.4654, 0.7445, -0.4786, 0.4654, 0.4593, -0.6348, 0.6213, 0.7502, -0.2543, 0.6104, 0.4593, -0.6348, 0.6213, 0.4602, -0.3451, 0.818, 0.7502, -0.2543, 0.6104, 0.7502, -0.2543, 0.6104, 0.4602, -0.3451, 0.818, 0.745, -3.45e-06, 0.6671, 0.4602, -0.3451, 0.818, 0.4684, 1.511e-06, 0.8835, 0.745, -3.45e-06, 0.6671, 0.745, -3.45e-06, 0.6671, 0.4684, 1.511e-06, 0.8835, 0.7502, 0.2543, 0.6104, 0.4684, 1.511e-06, 0.8835, 0.4601, 0.3451, 0.818, 0.7502, 0.2543, 0.6104, 0.7502, 0.2543, 0.6104, 0.4601, 0.3451, 0.818, 0.7445, 0.4787, 0.4653, 0.4601, 0.3451, 0.818, 0.4593, 0.6348, 0.6213, 0.7445, 0.4787, 0.4653, 0.7445, 0.4787, 0.4653, 0.4593, 0.6348, 0.6213, 0.7502, 0.6103, 0.2543, 0.4593, 0.6348, 0.6213, 0.4601, 0.818, 0.3451, 0.7502, 0.6103, 0.2543, 0.7502, 0.6103, 0.2543, 0.4601, 0.818, 0.3451, 0.745, 0.6671, 3.267e-06, 0.745, 0.6671, 3.267e-06, 0.4601, 0.818, 0.3451, 0.4684, 0.8835, -1.519e-06, 0.7972, -0.5605, -0.2242, 0.7958, -0.5939, -0.1188, 0.7947, -0.607, -7.024e-06, 0.7947, -0.607, -7.024e-06, 0.7958, -0.5939, -0.1188, 0.7947, -0.607, 3.331e-06, 0.8714, -0.02176, 0.4901, 0.6865, -0.3565, 0.6337, 0.9911, 0.1328, 7.987e-06, 0.6865, -0.3565, 0.6337, 0.9809, -0.1943, 1.677e-05, 0.9911, 0.1328, 7.987e-06, 0.9911, 0.1328, 7.987e-06, 0.9809, -0.1943, 1.677e-05, 0.8738, -0.06719, -0.4817, 0.9809, -0.1943, 1.677e-05, 0.7275, -0.3836, -0.5688, 0.8738, -0.06719, -0.4817, 0.8738, -0.06719, -0.4817, 0.7275, -0.3836, -0.5688, -0.5067, -0.4533, -0.7333, 0.7275, -0.3836, -0.5688, -0.1345, -0.9192, -0.37, -0.5067, -0.4533, -0.7333, -0.1345, -0.9192, -0.37, -0.9516, -0.3073, 2.71e-06, -0.5067, -0.4533, -0.7333, 0.7958, -0.5938, 0.1188, 0.7947, -0.607, 1.982e-06, 0.9197, -0.3927, -1.13e-06, 0.7947, -0.607, 1.982e-06, 0.9216, -0.3596, -0.1461, 0.9197, -0.3927, -1.13e-06, 0.9216, -0.3596, -0.1461, 0.9997, 0.0244, 0.008105, 0.9197, -0.3927, -1.13e-06, 0.9197, -0.3927, -1.13e-06, 0.9997, 0.0244, 0.008105, 0.9997, 0.0241, -3.307e-06, 0.9997, 0.0244, 0.008105, 0.9844, 0.1625, 0.06692, 0.9997, 0.0241, -3.307e-06, 0.9844, 0.1625, 0.06692, 0.9849, 0.1733, 4.547e-07, 0.9997, 0.0241, -3.307e-06, 0.9997, 0.0241, -3.307e-06, 0.9849, 0.1733, 4.547e-07, 0.9997, 0.0244, -0.008112, 0.9997, 0.0244, -0.008112, 0.9849, 0.1733, 4.547e-07, 0.9844, 0.1625, -0.06691, 0.745, 0.6671, 2.844e-06, 0.745, 0.6671, -4.451e-07, 0.7502, 0.6103, -0.2543, 0.7502, 0.6103, -0.2543, 0.745, 0.6671, -4.451e-07, 0.7502, 0.6103, -0.2543, 1.0, 0.0, 0.0, 1.0, 0.0, 0.0, 1.0, 0.0, 0.0, 1.0, 0.0, 0.0, 1.0, 0.0, 0.0, 1.0, 0.0, 0.0, 1.0, 0.0, 0.0, 1.0, 0.0, 0.0, 1.0, 0.0, 0.0, 1.0, 0.0, 0.0, 1.0, 0.0, 0.0, 1.0, 0.0, 0.0, 1.0, 0.0, 0.0, 1.0, 0.0, 0.0, 1.0, 0.0, 0.0, 1.0, 0.0, 0.0, 1.0, 0.0, 0.0, 1.0, 0.0, 0.0, 0.745, -9.998e-07, -0.6671, 0.7502, -0.2543, -0.6103, 0.7502, -0.2542, -0.6103, 0.7502, -0.2543, -0.6103, 0.7445, -0.4786, -0.4653, 0.7502, -0.2542, -0.6103, 0.9844, -0.0669, -0.1625, 0.9838, -0.1266, -0.1267, 0.9996, -0.02459, -0.01638, 0.9838, -0.1266, -0.1267, 0.9997, -0.0244, -0.008108, 0.9996, -0.02459, -0.01638, 0.9996, -0.02459, -0.01638, 0.9997, -0.0244, -0.008108, 0.9216, 0.3596, 0.1461, 0.9997, -0.0244, -0.008108, 0.9197, 0.3927, 6.39e-06, 0.9216, 0.3596, 0.1461, 0.9197, 0.3927, 6.39e-06, 0.7958, 0.5939, 0.1188, 0.9216, 0.3596, 0.1461, 0.9216, 0.3596, 0.1461, 0.7958, 0.5939, 0.1188, 0.7972, 0.5605, 0.2242, -0.4033, 0.8443, 0.3529, -0.9597, 0.2608, 0.1043, -0.1459, 0.6685, 0.7293, -0.9597, 0.2608, 0.1043, -0.6133, 0.06942, 0.7868, -0.1459, 0.6685, 0.7293, -0.1459, 0.6685, 0.7293, -0.6133, 0.06942, 0.7868, 0.6808, 0.08218, 0.7278, -0.6133, 0.06942, 0.7868, 0.8725, -0.1651, 0.4598, 0.6808, 0.08218, 0.7278, 0.6808, 0.08218, 0.7278, 0.8725, -0.1651, 0.4598, 0.9794, 0.1861, 0.07836, 0.7054, 0.5856, -0.3993, 0.9794, 0.1861, 0.07836, 0.9919, -0.1183, -0.04552, 0.9794, 0.1861, 0.07836, 0.8725, -0.1651, 0.4598, 0.9919, -0.1183, -0.04552, 0.7972, 0.5605, 0.2242, 0.7957, 0.5939, 0.1188, 0.8039, 0.5947, -1.155e-05, 0.7957, 0.5939, 0.1188, 0.9197, 0.3927, 6.39e-06, 0.8039, 0.5947, -1.155e-05, 0.9197, 0.3927, 6.39e-06, 0.7972, 0.5605, -0.2242, 0.8039, 0.5947, -1.155e-05, 0.4601, -0.818, 0.3451, 0.7501, -0.6104, 0.2543, 0.4683, -0.8835, 8.161e-07, 0.4683, -0.8835, 8.161e-07, 0.7501, -0.6104, 0.2543, 0.745, -0.6671, -1.508e-06, 0.9142, -0.4052, 1.905e-06, 0.745, -0.6671, -1.508e-06, 0.9126, -0.3764, 0.1597, 0.745, -0.6671, -1.508e-06, 0.7501, -0.6104, 0.2543, 0.9126, -0.3764, 0.1597, 0.9126, -0.3764, 0.1597, 0.7501, -0.6104, 0.2543, 0.9139, -0.2812, 0.2929, 0.7501, -0.6104, 0.2543, 0.7445, -0.4786, 0.4654, 0.9139, -0.2812, 0.2929, 0.9139, -0.2812, 0.2929, 0.7445, -0.4786, 0.4654, 0.9126, -0.1597, 0.3764, 0.7445, -0.4786, 0.4654, 0.7502, -0.2543, 0.6104, 0.9126, -0.1597, 0.3764, 0.9126, -0.1597, 0.3764, 0.7502, -0.2543, 0.6104, 0.9142, 1.511e-06, 0.4052, 0.7502, -0.2543, 0.6104, 0.745, -3.45e-06, 0.6671, 0.9142, 1.511e-06, 0.4052, 0.9142, 1.511e-06, 0.4052, 0.745, -3.45e-06, 0.6671, 0.9126, 0.1597, 0.3764, 0.745, -3.45e-06, 0.6671, 0.7502, 0.2543, 0.6104, 0.9126, 0.1597, 0.3764, 0.9126, 0.1597, 0.3764, 0.7502, 0.2543, 0.6104, 0.9139, 0.2812, 0.2929, 0.7502, 0.2543, 0.6104, 0.7445, 0.4787, 0.4653, 0.9139, 0.2812, 0.2929, 0.9139, 0.2812, 0.2929, 0.7445, 0.4787, 0.4653, 0.9126, 0.3764, 0.1597, 0.7445, 0.4787, 0.4653, 0.7502, 0.6103, 0.2543, 0.9126, 0.3764, 0.1597, 0.9126, 0.3764, 0.1597, 0.7502, 0.6103, 0.2543, 0.9142, 0.4052, -1.789e-06, 0.7502, 0.6103, 0.2543, 0.745, 0.6671, 3.267e-06, 0.9142, 0.4052, -1.789e-06, 0.9142, 0.4052, -1.789e-06, 0.745, 0.6671, 3.267e-06, 0.9126, 0.3765, -0.1597, 0.9139, 0.2812, -0.2929, 0.9126, 0.3765, -0.1597, 0.7502, 0.6103, -0.2543, 0.9126, 0.3765, -0.1597, 0.745, 0.6671, 3.267e-06, 0.7502, 0.6103, -0.2543, 0.745, 0.6671, 3.267e-06, 0.4684, 0.8835, -1.519e-06, 0.7502, 0.6103, -0.2543, 0.7502, 0.6103, -0.2543, 0.4684, 0.8835, -1.519e-06, 0.4601, 0.818, -0.3451, 0.7947, -0.607, -7.024e-06, 0.7947, -0.607, 3.331e-06, 0.7972, -0.5605, 0.2242, 0.7947, -0.607, 3.331e-06, 0.7958, -0.5939, 0.1188, 0.7972, -0.5605, 0.2242, 0.7972, -0.5605, 0.2242, 0.7958, -0.5939, 0.1188, 0.9216, -0.3596, 0.1461, 0.7958, -0.5939, 0.1188, 0.7958, -0.5938, 0.1188, 0.9216, -0.3596, 0.1461, 0.7958, -0.5938, 0.1188, 0.9197, -0.3927, -1.13e-06, 0.9216, -0.3596, 0.1461, 0.9197, -0.3927, -1.13e-06, 0.9997, 0.0241, -3.307e-06, 0.9216, -0.3596, 0.1461, 0.9997, 0.0241, -3.307e-06, 0.9997, 0.0244, -0.008112, 0.9216, -0.3596, 0.1461, 0.9216, -0.3596, 0.1461, 0.9997, 0.0244, -0.008112, 0.9235, -0.2655, 0.277, 0.9235, -0.2655, 0.277, 0.9997, 0.0244, -0.008112, 0.9996, 0.02458, -0.01639, 0.9997, 0.0244, -0.008112, 0.9844, 0.1625, -0.06691, 0.9996, 0.02458, -0.01639, 0.9996, 0.02458, -0.01639, 0.9844, 0.1625, -0.06691, 0.9838, 0.1266, -0.1266, 0.7502, 0.6103, -0.2543, 0.7502, 0.6103, -0.2543, 0.7446, 0.4786, -0.4653, 0.7502, 0.6103, -0.2543, 0.7446, 0.4786, -0.4653, 0.7446, 0.4786, -0.4653, 0.7446, 0.4786, -0.4653, 0.7446, 0.4786, -0.4653, 0.7503, 0.2543, -0.6103, 0.7446, 0.4786, -0.4653, 0.7503, 0.2543, -0.6102, 0.7503, 0.2543, -0.6103, 0.7503, 0.2543, -0.6103, 0.7503, 0.2543, -0.6102, 0.7449, 2.577e-06, -0.6671, 0.7503, 0.2543, -0.6102, 0.745, -9.998e-07, -0.6671, 0.7449, 2.577e-06, -0.6671, 0.745, -9.998e-07, -0.6671, 0.7502, -0.2542, -0.6103, 0.7449, 2.577e-06, -0.6671, 0.9849, -6.391e-08, -0.1733, 0.9844, -0.0669, -0.1625, 0.9997, -0.008149, -0.02437, 0.9844, -0.0669, -0.1625, 0.9996, -0.02459, -0.01638, 0.9997, -0.008149, -0.02437, 0.9997, -0.008149, -0.02437, 0.9996, -0.02459, -0.01638, 0.9235, 0.2655, 0.277, 0.9996, -0.02459, -0.01638, 0.9216, 0.3596, 0.1461, 0.9235, 0.2655, 0.277, 0.9216, 0.3596, 0.1461, 0.7972, 0.5605, 0.2242, 0.9235, 0.2655, 0.277, 0.9235, 0.2655, 0.277, 0.7972, 0.5605, 0.2242, 0.7977, 0.5018, 0.3345, -0.9597, 0.2608, 0.1043, -0.4033, 0.8443, 0.3529, -0.5421, 0.664, -0.5149, -0.4033, 0.8443, 0.3529, -0.1439, 0.9895, -0.008983, -0.5421, 0.664, -0.5149, -0.5421, 0.664, -0.5149, -0.1439, 0.9895, -0.008983, 0.8779, 0.2285, -0.4209, -0.1439, 0.9895, -0.008983, 0.7054, 0.5856, -0.3993, 0.8779, 0.2285, -0.4209, 0.7054, 0.5856, -0.3993, 0.9919, -0.1183, -0.04552, 0.8779, 0.2285, -0.4209, 0.7977, 0.5018, 0.3345, 0.7972, 0.5605, 0.2242, 0.7972, 0.5605, 0.2242, 0.7972, 0.5605, 0.2242, 0.8039, 0.5947, -1.155e-05, 0.7972, 0.5605, 0.2242, 0.4683, -0.8835, 8.161e-07, 0.745, -0.6671, -1.508e-06, 0.4601, -0.818, -0.3451, 0.4601, -0.818, -0.3451, 0.745, -0.6671, -1.508e-06, 0.7502, -0.6104, -0.2543, 0.745, -0.6671, -1.508e-06, 0.9142, -0.4052, 1.905e-06, 0.7502, -0.6104, -0.2543, 0.7502, -0.6104, -0.2543, 0.9142, -0.4052, 1.905e-06, 0.9126, -0.3764, -0.1597, 0.9126, 0.3764, 0.1597, 0.9126, 0.3764, 0.1597, 0.9142, 0.4052, -1.55e-06, 0.9126, 0.3764, 0.1597, 0.9143, 0.4051, 4.219e-06, 0.9142, 0.4052, -1.55e-06, 0.9142, 0.4052, -1.55e-06, 0.9143, 0.4051, 4.219e-06, 0.9126, 0.3765, -0.1597, 0.9143, 0.4051, 4.219e-06, 0.9126, 0.3765, -0.1597, 0.9126, 0.3765, -0.1597, 0.9126, 0.3765, -0.1597, 0.9126, 0.3765, -0.1597, 0.9139, 0.2812, -0.2929, 0.9126, 0.3765, -0.1597, 0.9139, 0.2812, -0.2929, 0.9139, 0.2812, -0.2929, 0.9139, 0.2812, -0.2929, 0.9139, 0.2812, -0.2929, 0.9126, 0.1597, -0.3764, 0.9139, 0.2812, -0.2929, 0.9126, 0.1597, -0.3764, 0.9126, 0.1597, -0.3764, 0.9126, 0.1597, -0.3764, 0.9126, 0.1597, -0.3764, 0.9142, -2.077e-06, -0.4052, 0.9126, 0.1597, -0.3764, 0.9142, 1.35e-06, -0.4052, 0.9142, -2.077e-06, -0.4052, 0.9142, -2.077e-06, -0.4052, 0.9142, 1.35e-06, -0.4052, 0.9126, -0.1597, -0.3764, 0.9142, 1.35e-06, -0.4052, 0.9126, -0.1597, -0.3764, 0.9126, -0.1597, -0.3764, 0.9126, -0.1597, -0.3764, 0.9126, -0.1597, -0.3764, 0.9139, -0.2812, -0.2929, 0.9126, -0.1597, -0.3764, 0.9139, -0.2812, -0.2929, 0.9139, -0.2812, -0.2929, 0.9139, -0.2812, -0.2929, 0.9139, -0.2812, -0.2929, 0.9126, -0.3765, -0.1597, 0.9139, -0.2812, -0.2929, 0.9126, -0.3764, -0.1597, 0.9126, -0.3765, -0.1597, 0.9126, -0.3765, -0.1597, 0.9126, -0.3764, -0.1597, 0.9142, -0.4052, 1.863e-06, 0.9126, -0.3764, -0.1597, 0.9142, -0.4052, -1.62e-06, 0.9142, -0.4052, 1.863e-06, 0.9142, -0.4052, 1.863e-06, 0.9142, -0.4052, -1.62e-06, 0.9126, -0.3764, 0.1597, 0.9142, -0.4052, -1.62e-06, 0.9126, -0.3765, 0.1597, 0.9126, -0.3764, 0.1597, 0.9126, -0.3764, 0.1597, 0.9126, -0.3765, 0.1597, 0.9139, -0.2812, 0.2929, 0.9126, -0.3765, 0.1597, 0.9139, -0.2812, 0.2929, 0.9139, -0.2812, 0.2929, 0.9139, -0.2812, 0.2929, 0.9139, -0.2812, 0.2929, 0.9126, -0.1597, 0.3764, 0.9142, 2.298e-06, 0.4052, 0.9126, -0.1597, 0.3764, 0.9126, -0.1597, 0.3764, 0.9126, -0.1597, 0.3764, 0.9139, -0.2812, 0.2929, 0.9126, -0.1597, 0.3764, 0.9126, 0.1597, -0.3764, 0.9139, 0.2812, -0.2929, 0.7445, 0.4786, -0.4654, 0.9139, 0.2812, -0.2929, 0.7502, 0.6103, -0.2543, 0.7445, 0.4786, -0.4654, 0.7502, 0.6103, -0.2543, 0.4601, 0.818, -0.3451, 0.7445, 0.4786, -0.4654, 0.7445, 0.4786, -0.4654, 0.4601, 0.818, -0.3451, 0.4592, 0.6349, -0.6213, 0.7972, -0.5605, 0.2242, 0.9216, -0.3596, 0.1461, 0.8033, -0.4146, 0.4276, 0.9216, -0.3596, 0.1461, 0.9235, -0.2655, 0.277, 0.8033, -0.4146, 0.4276, 0.9235, -0.2655, 0.277, 0.7977, -0.3345, 0.5018, 0.8033, -0.4146, 0.4276, 0.8033, -0.4146, 0.4276, 0.7977, -0.3345, 0.5018, 0.7977, -0.3345, 0.5018, 0.6739, 0.4582, 0.5795, 0.8734, 0.4426, 0.2034, -0.1478, 0.03693, 0.9883, 0.8734, 0.4426, 0.2034, -0.6121, 0.5169, 0.5985, -0.1478, 0.03693, 0.9883, -0.1478, 0.03693, 0.9883, -0.6121, 0.5169, 0.5985, -0.4033, -0.3528, 0.8443, -0.6121, 0.5169, 0.5985, -0.9597, -0.1043, 0.2608, -0.4033, -0.3528, 0.8443, -0.4033, -0.3528, 0.8443, -0.9597, -0.1043, 0.2608, -0.146, -0.7056, 0.6934, 0.708, -0.696, 0.12, -0.146, -0.7056, 0.6934, -0.54, -0.8335, 0.1174, -0.146, -0.7056, 0.6934, -0.9597, -0.1043, 0.2608, -0.54, -0.8335, 0.1174, 0.7958, -0.1188, 0.5939, 0.7972, -0.2242, 0.5605, 0.9216, -0.1461, 0.3596, 0.7972, -0.2242, 0.5605, 0.9235, -0.2655, 0.277, 0.9216, -0.1461, 0.3596, 0.9235, -0.2655, 0.277, 0.9996, 0.02458, -0.01639, 0.9216, -0.1461, 0.3596, 0.9216, -0.1461, 0.3596, 0.9996, 0.02458, -0.01639, 0.9997, 0.008108, -0.0244, 0.9996, 0.02458, -0.01639, 0.9838, 0.1266, -0.1266, 0.9997, 0.008108, -0.0244, 0.9838, 0.1266, -0.1266, 0.9844, 0.06691, -0.1625, 0.9997, 0.008108, -0.0244, 0.9997, 0.008108, -0.0244, 0.9844, 0.06691, -0.1625, 0.9997, -1.151e-06, -0.02411, 0.9844, 0.06691, -0.1625, 0.9849, -6.391e-08, -0.1733, 0.9997, -1.151e-06, -0.02411, 0.9849, -6.391e-08, -0.1733, 0.9997, -0.008149, -0.02437, 0.9997, -1.151e-06, -0.02411, 0.9997, -1.151e-06, -0.02411, 0.9997, -0.008149, -0.02437, 0.9216, 0.1461, 0.3597, 0.9997, -0.008149, -0.02437, 0.9235, 0.2655, 0.277, 0.9216, 0.1461, 0.3597, 0.9216, 0.1461, 0.3597, 0.9235, 0.2655, 0.277, 0.8033, 0.4146, 0.4276, 0.9235, 0.2655, 0.277, 0.7977, 0.5018, 0.3345, 0.8033, 0.4146, 0.4276, 0.7977, 0.5018, 0.3345, 0.7977, 0.5018, 0.3345, 0.8033, 0.4146, 0.4276, 0.7977, 0.5018, 0.3345, 0.7972, 0.5605, 0.2242, 0.8033, 0.4146, 0.4276, 0.4601, -0.818, -0.3451, 0.7502, -0.6104, -0.2543, 0.4593, -0.6348, -0.6213, 0.4593, -0.6348, -0.6213, 0.7502, -0.6104, -0.2543, 0.7445, -0.4787, -0.4653, 0.7502, -0.6104, -0.2543, 0.9126, -0.3764, -0.1597, 0.7445, -0.4787, -0.4653, 0.7445, -0.4787, -0.4653, 0.9126, -0.3764, -0.1597, 0.9139, -0.2812, -0.2929, 0.9126, 0.3764, 0.1597, 0.9126, 0.3764, 0.1597, 0.9139, 0.2812, 0.2929, 0.9126, 0.3764, 0.1597, 0.9139, 0.2812, 0.2929, 0.9139, 0.2812, 0.2929, 0.9139, 0.2812, 0.2929, 0.9139, 0.2812, 0.2929, 0.9126, 0.1597, 0.3764, 0.9139, 0.2812, 0.2929, 0.9126, 0.1597, 0.3765, 0.9126, 0.1597, 0.3764, 0.9126, 0.1597, 0.3764, 0.9126, 0.1597, 0.3765, 0.9142, -2.934e-07, 0.4052, 0.9126, 0.1597, 0.3765, 0.9142, 2.298e-06, 0.4052, 0.9142, -2.934e-07, 0.4052, 0.9142, 2.298e-06, 0.4052, 0.9126, -0.1597, 0.3764, 0.9142, -2.934e-07, 0.4052, 0.9142, -1.624e-06, -0.4052, 0.9126, 0.1597, -0.3764, 0.7502, 0.2543, -0.6104, 0.9126, 0.1597, -0.3764, 0.7445, 0.4786, -0.4654, 0.7502, 0.2543, -0.6104, 0.7445, 0.4786, -0.4654, 0.4592, 0.6349, -0.6213, 0.7502, 0.2543, -0.6104, 0.7502, 0.2543, -0.6104, 0.4592, 0.6349, -0.6213, 0.4601, 0.3451, -0.818, 0.8033, -0.4146, 0.4276, 0.7977, -0.3345, 0.5018, 0.7972, -0.2242, 0.5605, 0.7972, -0.2242, 0.5605, 0.7977, -0.3345, 0.5018, 0.7972, -0.2242, 0.5605, 0.8734, 0.4426, 0.2034, 0.6739, 0.4582, 0.5795, 0.9919, 0.04552, -0.1183, 0.6739, 0.4582, 0.5795, 0.9794, -0.07835, 0.1861, 0.9919, 0.04552, -0.1183, 0.9919, 0.04552, -0.1183, 0.9794, -0.07835, 0.1861, 0.8777, -0.462, -0.1271, 0.9794, -0.07835, 0.1861, 0.708, -0.696, 0.12, 0.8777, -0.462, -0.1271, 0.708, -0.696, 0.12, -0.54, -0.8335, 0.1174, 0.8777, -0.462, -0.1271, 0.7957, -0.1188, 0.5939, 0.7958, -0.1188, 0.5939, 0.9197, -6.519e-06, 0.3927, 0.7958, -0.1188, 0.5939, 0.9216, -0.1461, 0.3596, 0.9197, -6.519e-06, 0.3927, 0.9216, -0.1461, 0.3596, 0.9997, 0.008108, -0.0244, 0.9197, -6.519e-06, 0.3927, 0.9997, 0.008108, -0.0244, 0.9997, -1.151e-06, -0.02411, 0.9197, -6.519e-06, 0.3927, 0.9997, -1.151e-06, -0.02411, 0.9216, 0.1461, 0.3597, 0.9197, -6.519e-06, 0.3927, 0.9197, -6.519e-06, 0.3927, 0.9216, 0.1461, 0.3597, 0.8004, 0.2376, 0.5503, 0.9216, 0.1461, 0.3597, 0.8033, 0.4146, 0.4276, 0.8004, 0.2376, 0.5503, 0.4593, -0.6348, -0.6213, 0.7445, -0.4787, -0.4653, 0.4601, -0.3451, -0.818, 0.4601, -0.3451, -0.818, 0.7445, -0.4787, -0.4653, 0.7502, -0.2543, -0.6104, 0.7445, -0.4787, -0.4653, 0.9139, -0.2812, -0.2929, 0.7502, -0.2543, -0.6104, 0.9139, -0.2812, -0.2929, 0.9126, -0.1597, -0.3764, 0.7502, -0.2543, -0.6104, 0.7502, -0.2543, -0.6104, 0.9126, -0.1597, -0.3764, 0.745, 1.485e-06, -0.6671, 0.9126, -0.1597, -0.3764, 0.9142, -1.624e-06, -0.4052, 0.745, 1.485e-06, -0.6671, 0.9142, -1.624e-06, -0.4052, 0.7502, 0.2543, -0.6104, 0.745, 1.485e-06, -0.6671, 0.7502, 0.2543, -0.6104, 0.4601, 0.3451, -0.818, 0.745, 1.485e-06, -0.6671, 0.745, 1.485e-06, -0.6671, 0.4601, 0.3451, -0.818, 0.4684, -2.245e-06, -0.8835, 0.7972, -0.2242, 0.5605, 0.7972, -0.2242, 0.5605, 0.8039, 1.107e-05, 0.5947, 0.7972, -0.2242, 0.5605, 0.7957, -0.1188, 0.5939, 0.8039, 1.107e-05, 0.5947, 0.7957, -0.1188, 0.5939, 0.9197, -6.519e-06, 0.3927, 0.8039, 1.107e-05, 0.5947, 0.9197, -6.519e-06, 0.3927, 0.8004, 0.2376, 0.5503, 0.8039, 1.107e-05, 0.5947, 0.4601, -0.3451, -0.818, 0.7502, -0.2543, -0.6104, 0.4684, -2.245e-06, -0.8835, 0.745, 1.485e-06, -0.6671, 0.4684, -2.245e-06, -0.8835, 0.7502, -0.2543, -0.6104, 0.9066, 0.1607, -0.3901, 0.999, -0.01663, 0.04153, 0.9088, 0.295, -0.295, 0.9066, -0.1607, 0.3902, 0.9085, -9.514e-05, 0.4178, 0.9992, 5.236e-07, -0.04095, 0.9066, -0.1606, -0.3902, 0.9992, 5.236e-07, -0.04095, 0.999, -0.01664, -0.04157, 0.9992, 5.236e-07, -0.04095, 0.9085, -9.514e-05, 0.4178, 0.999, -0.01664, -0.04157, 0.9085, -9.514e-05, 0.4178, 0.9066, 0.1607, 0.3902, 0.999, -0.01664, -0.04157, 0.999, -0.01664, -0.04157, 0.9066, 0.1607, 0.3902, 0.9989, -0.03354, -0.03354, 0.9066, 0.1607, 0.3902, 0.9088, 0.2951, 0.2951, 0.9989, -0.03354, -0.03354, 0.9989, -0.03354, -0.03354, 0.9088, 0.2951, 0.2951, 0.999, -0.04148, -0.01662, 0.9088, 0.2951, 0.2951, 0.9066, 0.3902, 0.1607, 0.999, -0.04148, -0.01662, 0.999, -0.04148, -0.01662, 0.9066, 0.3902, 0.1607, 0.9992, -0.04095, -2.424e-07, 0.9066, 0.3902, 0.1607, 0.9085, 0.4178, 9.511e-05, 0.9992, -0.04095, -2.424e-07, 0.9992, -0.04095, -2.424e-07, 0.9085, 0.4178, 9.511e-05, 0.999, -0.04157, 0.01664, 0.9085, 0.4178, 9.511e-05, 0.9066, 0.3902, -0.1607, 0.999, -0.04157, 0.01664, 0.999, -0.04157, 0.01664, 0.9066, 0.3902, -0.1607, 0.9989, -0.03354, 0.03354, 0.9066, 0.3902, -0.1607, 0.9088, 0.295, -0.295, 0.9989, -0.03354, 0.03354, 0.9088, 0.295, -0.295, 0.999, -0.01663, 0.04153, 0.9989, -0.03354, 0.03354, 0.9989, -0.03354, 0.03354, 0.999, -0.01663, 0.04153, 0.9066, -0.1606, 0.3902, 0.8468, 3.001e-06, 0.532, 0.9066, -0.1606, 0.3902, 0.9027, 3.114e-07, 0.4303, 0.9066, -0.1606, 0.3902, 0.999, -0.01663, 0.04153, 0.9027, 3.114e-07, 0.4303, 0.9027, 3.114e-07, 0.4303, 0.999, -0.01663, 0.04153, 0.9992, -1.566e-06, 0.04099, 0.999, -0.01663, 0.04153, 0.9066, 0.1607, -0.3901, 0.9992, -1.566e-06, 0.04099, 0.9992, -1.566e-06, 0.04099, 0.9066, 0.1607, -0.3901, 0.9085, 7.576e-05, -0.418, 0.804, 5.619e-07, -0.5947, 0.9085, 7.576e-05, -0.418, 0.8072, 0.2235, -0.5464, 0.9085, 7.576e-05, -0.418, 0.9066, 0.1607, -0.3901, 0.8072, 0.2235, -0.5464, 0.8072, 0.2235, -0.5464, 0.9066, 0.1607, -0.3901, 0.8033, 0.4276, -0.4146, 0.9066, 0.1607, -0.3901, 0.9088, 0.295, -0.295, 0.8033, 0.4276, -0.4146, 0.8033, 0.4276, -0.4146, 0.9088, 0.295, -0.295, 0.8072, 0.5464, -0.2235, 0.9088, 0.295, -0.295, 0.9066, 0.3902, -0.1607, 0.8072, 0.5464, -0.2235, 0.8072, 0.5464, -0.2235, 0.9066, 0.3902, -0.1607, 0.804, 0.5947, 2.3e-06, 0.9066, 0.3902, -0.1607, 0.9085, 0.4178, 9.511e-05, 0.804, 0.5947, 2.3e-06, 0.804, 0.5947, 2.3e-06, 0.9085, 0.4178, 9.511e-05, 0.8072, 0.5464, 0.2235, 0.9085, 0.4178, 9.511e-05, 0.9066, 0.3902, 0.1607, 0.8072, 0.5464, 0.2235, 0.8072, 0.5464, 0.2235, 0.9066, 0.3902, 0.1607, 0.8033, 0.4276, 0.4146, 0.9066, 0.3902, 0.1607, 0.9088, 0.2951, 0.2951, 0.8033, 0.4276, 0.4146, 0.8033, 0.4276, 0.4146, 0.9088, 0.2951, 0.2951, 0.8072, 0.2235, 0.5464, 0.9088, 0.2951, 0.2951, 0.9066, 0.1607, 0.3902, 0.8072, 0.2235, 0.5464, 0.8072, 0.2235, 0.5464, 0.9066, 0.1607, 0.3902, 0.804, -2.027e-06, 0.5947, 0.9066, 0.1607, 0.3902, 0.9085, -9.514e-05, 0.4178, 0.804, -2.027e-06, 0.5947, 0.804, -2.027e-06, 0.5947, 0.9085, -9.514e-05, 0.4178, 0.8071, -0.2235, 0.5464, 0.9085, -9.514e-05, 0.4178, 0.9066, -0.1607, 0.3902, 0.8071, -0.2235, 0.5464, 0.8071, -0.2235, 0.5464, 0.9066, -0.1607, 0.3902, 0.8033, -0.4275, 0.4146, 0.8072, -0.5464, 0.2235, 0.8033, -0.4275, 0.4146, 0.9088, -0.295, 0.295, 0.8033, -0.4275, 0.4146, 0.9066, -0.1607, 0.3902, 0.9088, -0.295, 0.295, 0.9088, -0.295, 0.295, 0.9066, -0.1607, 0.3902, 0.999, 0.01663, -0.04153, 0.9066, -0.1607, 0.3902, 0.9992, 5.236e-07, -0.04095, 0.999, 0.01663, -0.04153, 0.999, 0.01663, -0.04153, 0.9992, 5.236e-07, -0.04095, 0.9027, 4.284e-08, -0.4303, 0.9992, 5.236e-07, -0.04095, 0.9066, -0.1606, -0.3902, 0.9027, 4.284e-08, -0.4303, 0.9027, 4.284e-08, -0.4303, 0.9066, -0.1606, -0.3902, 0.8496, -0.2064, -0.4855, -3.161e-11, -0.000115, -1.0, 2.484e-10, -0.3802, -0.9249, 0.0, -0.3803, -0.9249, 0.0, -0.3803, -0.9249, 2.484e-10, -0.3802, -0.9249, -3.009e-06, -0.7015, -0.7126, 0.8496, -0.2064, -0.4855, 0.9066, -0.1606, -0.3902, 0.8523, -0.3635, -0.376, 0.8523, -0.3635, -0.376, 0.9066, -0.1606, -0.3902, 0.9034, -0.309, -0.2972, 0.9066, -0.1606, -0.3902, 0.999, -0.01664, -0.04157, 0.9034, -0.309, -0.2972, 0.999, -0.01664, -0.04157, 0.9989, -0.03354, -0.03354, 0.9034, -0.309, -0.2972, 0.9034, -0.309, -0.2972, 0.9989, -0.03354, -0.03354, 0.9066, -0.3902, -0.1607, 0.9989, -0.03354, -0.03354, 0.999, -0.04148, -0.01662, 0.9066, -0.3902, -0.1607, 0.9066, -0.3902, -0.1607, 0.999, -0.04148, -0.01662, 0.9027, -0.4303, -9.662e-08, 0.999, -0.04148, -0.01662, 0.9992, -0.04095, -2.424e-07, 0.9027, -0.4303, -9.662e-08, 0.9027, -0.4303, -9.662e-08, 0.9992, -0.04095, -2.424e-07, 0.9066, -0.3902, 0.1605, 0.9992, -0.04095, -2.424e-07, 0.999, -0.04157, 0.01664, 0.9066, -0.3902, 0.1605, 0.9066, -0.3902, 0.1605, 0.999, -0.04157, 0.01664, 0.9034, -0.309, 0.2972, 0.999, -0.04157, 0.01664, 0.9989, -0.03354, 0.03354, 0.9034, -0.309, 0.2972, 0.9989, -0.03354, 0.03354, 0.9066, -0.1606, 0.3902, 0.9034, -0.309, 0.2972, 0.9034, -0.309, 0.2972, 0.9066, -0.1606, 0.3902, 0.8496, -0.2063, 0.4855, 0.9066, -0.1606, 0.3902, 0.8468, 3.001e-06, 0.532, 0.8496, -0.2063, 0.4855, 0.0, -0.3802, 0.9249, 3.161e-11, -0.000115, 1.0, -2.484e-10, -0.3802, 0.9249, 3.161e-11, -0.000115, 1.0, 0.0, -0.0001188, 1.0, -2.484e-10, -0.3802, 0.9249, -1.0, 0.0, 0.0, -1.0, 0.0, 0.0, -1.0, 0.0, 0.0, 0.0, 0.3803, 0.9249, 0.0, -0.0001188, 1.0, 5.838e-07, 0.3803, 0.9249, 0.0, -0.0001188, 1.0, 3.161e-11, -0.000115, 1.0, 5.838e-07, 0.3803, 0.9249, 0.8468, 3.001e-06, 0.532, 0.9027, 3.114e-07, 0.4303, 0.8496, 0.2063, 0.4855, 0.8496, 0.2063, 0.4855, 0.9027, 3.114e-07, 0.4303, 0.9066, 0.1609, 0.3901, 0.9027, 3.114e-07, 0.4303, 0.9992, -1.566e-06, 0.04099, 0.9066, 0.1609, 0.3901, 0.9066, 0.1609, 0.3901, 0.9992, -1.566e-06, 0.04099, 0.999, 0.01664, 0.04151, 0.9992, -1.566e-06, 0.04099, 0.9085, 7.576e-05, -0.418, 0.999, 0.01664, 0.04151, 0.999, 0.01664, 0.04151, 0.9085, 7.576e-05, -0.418, 0.9066, -0.1607, -0.3902, 0.9085, 7.576e-05, -0.418, 0.804, 5.619e-07, -0.5947, 0.9066, -0.1607, -0.3902, 0.804, 5.619e-07, -0.5947, 0.8072, -0.2235, -0.5464, 0.9066, -0.1607, -0.3902, 0.9066, -0.1607, -0.3902, 0.8072, -0.2235, -0.5464, 0.9088, -0.2951, -0.2951, 0.8072, -0.2235, -0.5464, 0.8033, -0.4276, -0.4146, 0.9088, -0.2951, -0.2951, 0.9088, -0.2951, -0.2951, 0.8033, -0.4276, -0.4146, 0.9066, -0.3901, -0.1607, 0.8033, -0.4276, -0.4146, 0.8072, -0.5464, -0.2235, 0.9066, -0.3901, -0.1607, 0.9066, -0.3901, -0.1607, 0.8072, -0.5464, -0.2235, 0.9085, -0.418, -7.573e-05, 0.8072, -0.5464, -0.2235, 0.804, -0.5947, -3.277e-07, 0.9085, -0.418, -7.573e-05, 0.9085, -0.418, -7.573e-05, 0.804, -0.5947, -3.277e-07, 0.9066, -0.3902, 0.1607, 0.804, -0.5947, -3.277e-07, 0.8072, -0.5464, 0.2235, 0.9066, -0.3902, 0.1607, 0.8072, -0.5464, 0.2235, 0.9088, -0.295, 0.295, 0.9066, -0.3902, 0.1607, 0.9066, -0.3902, 0.1607, 0.9088, -0.295, 0.295, 0.9989, 0.03354, -0.03354, 0.9088, -0.295, 0.295, 0.999, 0.01663, -0.04153, 0.9989, 0.03354, -0.03354, 0.9989, 0.03354, -0.03354, 0.999, 0.01663, -0.04153, 0.9066, 0.1607, -0.3901, 0.999, 0.01663, -0.04153, 0.9027, 4.284e-08, -0.4303, 0.9066, 0.1607, -0.3901, 0.9066, 0.1607, -0.3901, 0.9027, 4.284e-08, -0.4303, 0.8468, -3.212e-06, -0.532, 0.9027, 4.284e-08, -0.4303, 0.8496, -0.2064, -0.4855, 0.8468, -3.212e-06, -0.532, 2.484e-10, -0.3802, -0.9249, -3.161e-11, -0.000115, -1.0, 0.0, -0.0001188, -1.0, 0.0, -0.0001188, -1.0, -3.161e-11, -0.000115, -1.0, 1.168e-06, 0.3803, -0.9249, -1.0, 0.0, 0.0, -1.0, 0.0, 0.0, -1.0, 0.0, 0.0, -1.0, 0.0, 0.0, -1.0, 0.0, 0.0, -1.0, 0.0, 0.0, 0.0, -0.3803, -0.9249, -3.009e-06, -0.7015, -0.7126, 0.0, -0.7015, -0.7126, 0.0, -0.7015, -0.7126, -3.009e-06, -0.7015, -0.7126, 0.0, -0.9249, -0.3803, 0.8523, -0.3635, -0.376, 0.9034, -0.309, -0.2972, 0.8496, -0.4855, -0.2063, 0.9034, -0.309, -0.2972, 0.9066, -0.3902, -0.1607, 0.8496, -0.4855, -0.2063, 0.8496, -0.4855, -0.2063, 0.9066, -0.3902, -0.1607, 0.8468, -0.532, 3.361e-06, 0.9066, -0.3902, -0.1607, 0.9027, -0.4303, -9.662e-08, 0.8468, -0.532, 3.361e-06, 0.8468, -0.532, 3.361e-06, 0.9027, -0.4303, -9.662e-08, 0.8496, -0.4855, 0.2063, 0.9027, -0.4303, -9.662e-08, 0.9066, -0.3902, 0.1605, 0.8496, -0.4855, 0.2063, 0.8496, -0.4855, 0.2063, 0.9066, -0.3902, 0.1605, 0.8523, -0.3635, 0.376, 0.9066, -0.3902, 0.1605, 0.9034, -0.309, 0.2972, 0.8523, -0.3635, 0.376, 0.9034, -0.309, 0.2972, 0.8496, -0.2063, 0.4855, 0.8523, -0.3635, 0.376, 6.862e-10, -0.7126, 0.7015, 0.0, -0.3802, 0.9249, 0.0, -0.7126, 0.7015, 0.0, -0.3802, 0.9249, -2.484e-10, -0.3802, 0.9249, 0.0, -0.7126, 0.7015, -1.0, 0.0, 0.0, -1.0, 0.0, 0.0, -1.0, 0.0, 0.0, -1.0, 0.0, 0.0, -1.0, 0.0, 0.0, -1.0, 0.0, 0.0, 2.709e-06, 0.7126, 0.7015, 0.0, 0.3803, 0.9249, 0.0, 0.7126, 0.7015, 0.0, 0.3803, 0.9249, 5.838e-07, 0.3803, 0.9249, 0.0, 0.7126, 0.7015, 0.8496, 0.2063, 0.4855, 0.9066, 0.1609, 0.3901, 0.8523, 0.3635, 0.376, 0.8523, 0.3635, 0.376, 0.9066, 0.1609, 0.3901, 0.9034, 0.309, 0.2972, 0.9066, 0.1609, 0.3901, 0.999, 0.01664, 0.04151, 0.9034, 0.309, 0.2972, 0.9034, 0.309, 0.2972, 0.999, 0.01664, 0.04151, 0.9989, 0.03354, 0.03354, 0.999, 0.01664, 0.04151, 0.9066, -0.1607, -0.3902, 0.9989, 0.03354, 0.03354, 0.9066, -0.1607, -0.3902, 0.9088, -0.2951, -0.2951, 0.9989, 0.03354, 0.03354, 0.9989, 0.03354, 0.03354, 0.9088, -0.2951, -0.2951, 0.999, 0.04153, 0.01663, 0.9088, -0.2951, -0.2951, 0.9066, -0.3901, -0.1607, 0.999, 0.04153, 0.01663, 0.999, 0.04153, 0.01663, 0.9066, -0.3901, -0.1607, 0.9992, 0.04099, 1.544e-06, 0.9066, -0.3901, -0.1607, 0.9085, -0.418, -7.573e-05, 0.9992, 0.04099, 1.544e-06, 0.9992, 0.04099, 1.544e-06, 0.9085, -0.418, -7.573e-05, 0.999, 0.04151, -0.01664, 0.9085, -0.418, -7.573e-05, 0.9066, -0.3902, 0.1607, 0.999, 0.04151, -0.01664, 0.9066, -0.3902, 0.1607, 0.9989, 0.03354, -0.03354, 0.999, 0.04151, -0.01664, 0.999, 0.04151, -0.01664, 0.9989, 0.03354, -0.03354, 0.9034, 0.309, -0.2972, 0.9989, 0.03354, -0.03354, 0.9066, 0.1607, -0.3901, 0.9034, 0.309, -0.2972, 0.9034, 0.309, -0.2972, 0.9066, 0.1607, -0.3901, 0.8496, 0.2063, -0.4855, 0.9066, 0.1607, -0.3901, 0.8468, -3.212e-06, -0.532, 0.8496, 0.2063, -0.4855, 0.0, -0.0001188, -1.0, 1.168e-06, 0.3803, -0.9249, 0.0, 0.3803, -0.9249, 0.0, 0.3803, -0.9249, 1.168e-06, 0.3803, -0.9249, 0.0, 0.7127, -0.7015, -1.0, 0.0, 0.0, -1.0, 0.0, 0.0, -1.0, 0.0, 0.0, -1.0, 0.0, 0.0, -1.0, 0.0, 0.0, -1.0, 0.0, 0.0, 0.0, -0.7015, -0.7126, 0.0, -0.9249, -0.3803, -2.918e-07, -0.9249, -0.3803, 0.0, -0.9249, -0.3803, 0.0, -1.0, 0.0001186, -2.918e-07, -0.9249, -0.3803, -2.918e-07, -0.9249, -0.3803, 0.0, -1.0, 0.0001186, -3.161e-11, -1.0, 0.0001151, 0.0, -1.0, 0.0001186, 2.484e-10, -0.9249, 0.3802, -3.161e-11, -1.0, 0.0001151, -3.161e-11, -1.0, 0.0001151, 2.484e-10, -0.9249, 0.3802, 0.0, -0.9249, 0.3802, 2.484e-10, -0.9249, 0.3802, 6.862e-10, -0.7126, 0.7015, 0.0, -0.9249, 0.3802, 6.862e-10, -0.7126, 0.7015, 0.0, -0.7126, 0.7015, 0.0, -0.9249, 0.3802, -1.0, 0.0, 0.0, -1.0, 0.0, 0.0, -1.0, 0.0, 0.0, -1.0, 0.0, 0.0, -1.0, 0.0, 0.0, -1.0, 0.0, 0.0, -2.438e-10, 0.9249, 0.3803, 2.709e-06, 0.7126, 0.7015, 0.0, 0.9249, 0.3802, 2.709e-06, 0.7126, 0.7015, 0.0, 0.7126, 0.7015, 0.0, 0.9249, 0.3802, 0.8523, 0.3635, 0.376, 0.9034, 0.309, 0.2972, 0.8496, 0.4855, 0.2063, 0.8496, 0.4855, 0.2063, 0.9034, 0.309, 0.2972, 0.9066, 0.3902, 0.1606, 0.9034, 0.309, 0.2972, 0.9989, 0.03354, 0.03354, 0.9066, 0.3902, 0.1606, 0.9989, 0.03354, 0.03354, 0.999, 0.04153, 0.01663, 0.9066, 0.3902, 0.1606, 0.9066, 0.3902, 0.1606, 0.999, 0.04153, 0.01663, 0.9027, 0.4303, -1.884e-07, 0.999, 0.04153, 0.01663, 0.9992, 0.04099, 1.544e-06, 0.9027, 0.4303, -1.884e-07, 0.9027, 0.4303, -1.884e-07, 0.9992, 0.04099, 1.544e-06, 0.9066, 0.3902, -0.1607, 0.9992, 0.04099, 1.544e-06, 0.999, 0.04151, -0.01664, 0.9066, 0.3902, -0.1607, 0.999, 0.04151, -0.01664, 0.9034, 0.309, -0.2972, 0.9066, 0.3902, -0.1607, 0.9066, 0.3902, -0.1607, 0.9034, 0.309, -0.2972, 0.8523, 0.3635, -0.376, 0.9034, 0.309, -0.2972, 0.8496, 0.2063, -0.4855, 0.8523, 0.3635, -0.376, 0.0, 0.3803, -0.9249, 0.0, 0.7127, -0.7015, 0.0, 0.7015, -0.7127, 0.0, 0.7015, -0.7127, 0.0, 0.7127, -0.7015, 0.0, 0.9249, -0.3803, -1.0, 0.0, 0.0, -1.0, 0.0, 0.0, -1.0, 0.0, 0.0, -1.0, 0.0, 0.0, -1.0, 0.0, 0.0, -1.0, 0.0, 0.0, -1.0, 0.0, 0.0, -1.0, 0.0, 0.0, -1.0, 0.0, 0.0, -1.0, 0.0, 0.0, -1.0, 0.0, 0.0, -1.0, 0.0, 0.0, -1.0, 0.0, 0.0, -1.0, 0.0, 0.0, -1.0, 0.0, 0.0, 9.322e-06, 1.0, 1.073e-05, -2.438e-10, 0.9249, 0.3803, -9.366e-06, 1.0, 1.076e-05, -2.438e-10, 0.9249, 0.3803, 0.0, 0.9249, 0.3802, -9.366e-06, 1.0, 1.076e-05, 0.8496, 0.4855, 0.2063, 0.9066, 0.3902, 0.1606, 0.8468, 0.532, -3.06e-06, 0.9066, 0.3902, 0.1606, 0.9027, 0.4303, -1.884e-07, 0.8468, 0.532, -3.06e-06, 0.8468, 0.532, -3.06e-06, 0.9027, 0.4303, -1.884e-07, 0.8496, 0.4855, -0.2063, 0.9027, 0.4303, -1.884e-07, 0.9066, 0.3902, -0.1607, 0.8496, 0.4855, -0.2063, 0.9066, 0.3902, -0.1607, 0.8523, 0.3635, -0.376, 0.8496, 0.4855, -0.2063, 0.0, 0.7015, -0.7127, 0.0, 0.9249, -0.3803, 2.664e-10, 0.9249, -0.3803, 0.0, 0.9249, -0.3803, 9.389e-06, 1.0, -2.085e-05, 2.664e-10, 0.9249, -0.3803, -9.345e-06, 1.0, -2.082e-05, 2.664e-10, 0.9249, -0.3803, 9.389e-06, 1.0, -2.085e-05])] * 3)])

# ---- objects
ob_wheel = bpy.data.objects.new('wheel', me_mesh_14)

# ---- transforms, parenting, visibility, modifiers, constraints
ob_wheel.location = (0.0, 0.0, 0.0)
ob_wheel.rotation_mode = 'QUATERNION'
ob_wheel.rotation_quaternion = (1.0, 0.0, 0.0, 0.0)
ob_wheel.lineart.crease_threshold = 0.0

# ---- collection membership
scene.collection.objects.link(ob_wheel)

# ---- scene / render settings (as saved in the file)
scene.frame_start = 1; scene.frame_end = 250; scene.frame_set(1)
scene.render.engine = 'BLENDER_EEVEE_NEXT'
scene.cycles.use_denoising = False
scene.cycles.samples = 128
scene.cycles.sampling_pattern = 'TABULATED_SOBOL'
scene.cycles.use_adaptive_sampling = False
scene.cycles.use_light_tree = False
scene.view_settings.view_transform = 'Filmic'
bpy.context.view_layer.update()

# ---- added for rendering (the .blend has no active camera and no usable light): camera, sun
cam_auto = bpy.data.cameras.new('AutoCamera')
cam_auto.lens = 50.0
cam_auto.sensor_width = 36.0
cam_auto.clip_end = 1000.0
ob_auto_camera = bpy.data.objects.new('AutoCamera', cam_auto)
scene.collection.objects.link(ob_auto_camera)
ob_auto_camera.location = (0.909261, -1.07745, 0.718291)
ob_auto_camera.rotation_euler = (1.09748, -7.21219e-08, 0.694738)
scene.camera = ob_auto_camera
light_auto_sun = bpy.data.lights.new('AutoSun', 'SUN')
light_auto_sun.energy = 3.0
light_auto_sun.angle = 0.0523599
ob_auto_sun = bpy.data.objects.new('AutoSun', light_auto_sun)
scene.collection.objects.link(ob_auto_sun)
ob_auto_sun.rotation_euler = (0.872665, 0.174533, 0.523599)
bpy.context.view_layer.update()
